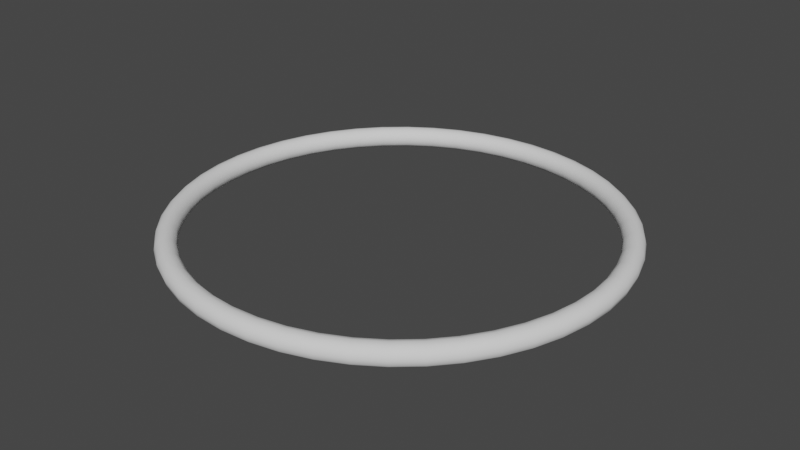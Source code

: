 # Source: FinishLineTorus.blend  (saved by Blender 2.82.7; exported with 4.5.12 LTS)
import bpy
from mathutils import Matrix  # noqa: F401  (used for matrix-valued properties, if any)

bpy.ops.wm.read_factory_settings(use_empty=True)
scene = bpy.context.scene
scene.name = 'Scene'

# ---- collections
col_collection = bpy.data.collections.new('Collection'); scene.collection.children.link(col_collection)

# ---- world
world_world = bpy.data.worlds.new('World'); scene.world = world_world
world_world.use_nodes = True; world_world.node_tree.nodes.clear()
_N = world_world.node_tree.nodes; _L = world_world.node_tree.links
n0 = _N.new('ShaderNodeOutputWorld'); n0.name = 'World Output'; n0.location = (300, 300)
n1 = _N.new('ShaderNodeBackground'); n1.name = 'Background'; n1.location = (10, 300)
n1.inputs[0].default_value = (0.05088, 0.05088, 0.05088, 1.0)
_L.new(n1.outputs[0], n0.inputs[0])
n0.is_active_output = True
world_world.color = (0.05088, 0.05088, 0.05088)
world_world.use_sun_shadow = False
world_world.sun_shadow_jitter_overblur = 0.0

# ---- meshes
me_torus = bpy.data.meshes.new('Torus')
me_torus.from_pydata([(21.0, 0.0, 0.0), (20.87, 0.0, 0.5), (20.5, 0.0, 0.866), (20.0, 0.0, 1.0), (19.5, 0.0, 0.866), (19.13, 0.0, 0.5), (19.0, 0.0, 1.225e-16), (19.13, 0.0, -0.5), (19.5, 0.0, -0.866), (20.0, 0.0, -1.0), (20.5, 0.0, -0.866), (20.87, 0.0, -0.5), (20.82, 2.741, 0.0), (20.69, 2.724, 0.5), (20.32, 2.676, 0.866), (19.83, 2.611, 1.0), (19.33, 2.545, 0.866), (18.97, 2.497, 0.5), (18.84, 2.48, 1.225e-16), (18.97, 2.497, -0.5), (19.33, 2.545, -0.866), (19.83, 2.611, -1.0), (20.32, 2.676, -0.866), (20.69, 2.724, -0.5), (20.28, 5.435, 0.0), (20.16, 5.401, 0.5), (19.8, 5.306, 0.866), (19.32, 5.176, 1.0), (18.84, 5.047, 0.866), (18.48, 4.952, 0.5), (18.35, 4.918, 1.225e-16), (18.48, 4.952, -0.5), (18.84, 5.047, -0.866), (19.32, 5.176, -1.0), (19.8, 5.306, -0.866), (20.16, 5.401, -0.5), (19.4, 8.036, 0.0), (19.28, 7.985, 0.5), (18.94, 7.845, 0.866), (18.48, 7.654, 1.0), (18.02, 7.462, 0.866), (17.68, 7.322, 0.5), (17.55, 7.271, 1.225e-16), (17.68, 7.322, -0.5), (18.02, 7.462, -0.866), (18.48, 7.654, -1.0), (18.94, 7.845, -0.866), (19.28, 7.985, -0.5), (18.19, 10.5, 0.0), (18.07, 10.43, 0.5), (17.75, 10.25, 0.866), (17.32, 10.0, 1.0), (16.89, 9.75, 0.866), (16.57, 9.567, 0.5), (16.45, 9.5, 1.225e-16), (16.57, 9.567, -0.5), (16.89, 9.75, -0.866), (17.32, 10.0, -1.0), (17.75, 10.25, -0.866), (18.07, 10.43, -0.5), (16.66, 12.78, 0.0), (16.55, 12.7, 0.5), (16.26, 12.48, 0.866), (15.87, 12.18, 1.0), (15.47, 11.87, 0.866), (15.18, 11.65, 0.5), (15.07, 11.57, 1.225e-16), (15.18, 11.65, -0.5), (15.47, 11.87, -0.866), (15.87, 12.18, -1.0), (16.26, 12.48, -0.866), (16.55, 12.7, -0.5), (14.85, 14.85, 0.0), (14.75, 14.75, 0.5), (14.5, 14.5, 0.866), (14.14, 14.14, 1.0), (13.79, 13.79, 0.866), (13.53, 13.53, 0.5), (13.44, 13.44, 1.225e-16), (13.53, 13.53, -0.5), (13.79, 13.79, -0.866), (14.14, 14.14, -1.0), (14.5, 14.5, -0.866), (14.75, 14.75, -0.5), (12.78, 16.66, 0.0), (12.7, 16.55, 0.5), (12.48, 16.26, 0.866), (12.18, 15.87, 1.0), (11.87, 15.47, 0.866), (11.65, 15.18, 0.5), (11.57, 15.07, 1.225e-16), (11.65, 15.18, -0.5), (11.87, 15.47, -0.866), (12.18, 15.87, -1.0), (12.48, 16.26, -0.866), (12.7, 16.55, -0.5), (10.5, 18.19, 0.0), (10.43, 18.07, 0.5), (10.25, 17.75, 0.866), (10.0, 17.32, 1.0), (9.75, 16.89, 0.866), (9.567, 16.57, 0.5), (9.5, 16.45, 1.225e-16), (9.567, 16.57, -0.5), (9.75, 16.89, -0.866), (10.0, 17.32, -1.0), (10.25, 17.75, -0.866), (10.43, 18.07, -0.5), (8.036, 19.4, 0.0), (7.985, 19.28, 0.5), (7.845, 18.94, 0.866), (7.654, 18.48, 1.0), (7.462, 18.02, 0.866), (7.322, 17.68, 0.5), (7.271, 17.55, 1.225e-16), (7.322, 17.68, -0.5), (7.462, 18.02, -0.866), (7.654, 18.48, -1.0), (7.845, 18.94, -0.866), (7.985, 19.28, -0.5), (5.435, 20.28, 0.0), (5.401, 20.16, 0.5), (5.306, 19.8, 0.866), (5.176, 19.32, 1.0), (5.047, 18.84, 0.866), (4.952, 18.48, 0.5), (4.918, 18.35, 1.225e-16), (4.952, 18.48, -0.5), (5.047, 18.84, -0.866), (5.176, 19.32, -1.0), (5.306, 19.8, -0.866), (5.401, 20.16, -0.5), (2.741, 20.82, 0.0), (2.724, 20.69, 0.5), (2.676, 20.32, 0.866), (2.611, 19.83, 1.0), (2.545, 19.33, 0.866), (2.497, 18.97, 0.5), (2.48, 18.84, 1.225e-16), (2.497, 18.97, -0.5), (2.545, 19.33, -0.866), (2.611, 19.83, -1.0), (2.676, 20.32, -0.866), (2.724, 20.69, -0.5), (1.585e-06, 21.0, 0.0), (1.575e-06, 20.87, 0.5), (1.548e-06, 20.5, 0.866), (1.51e-06, 20.0, 1.0), (1.472e-06, 19.5, 0.866), (1.445e-06, 19.13, 0.5), (1.434e-06, 19.0, 1.225e-16), (1.445e-06, 19.13, -0.5), (1.472e-06, 19.5, -0.866), (1.51e-06, 20.0, -1.0), (1.548e-06, 20.5, -0.866), (1.575e-06, 20.87, -0.5), (-2.741, 20.82, 0.0), (-2.724, 20.69, 0.5), (-2.676, 20.32, 0.866), (-2.611, 19.83, 1.0), (-2.545, 19.33, 0.866), (-2.497, 18.97, 0.5), (-2.48, 18.84, 1.225e-16), (-2.497, 18.97, -0.5), (-2.545, 19.33, -0.866), (-2.611, 19.83, -1.0), (-2.676, 20.32, -0.866), (-2.724, 20.69, -0.5), (-5.435, 20.28, 0.0), (-5.401, 20.16, 0.5), (-5.306, 19.8, 0.866), (-5.176, 19.32, 1.0), (-5.047, 18.84, 0.866), (-4.952, 18.48, 0.5), (-4.918, 18.35, 1.225e-16), (-4.952, 18.48, -0.5), (-5.047, 18.84, -0.866), (-5.176, 19.32, -1.0), (-5.306, 19.8, -0.866), (-5.401, 20.16, -0.5), (-8.036, 19.4, 0.0), (-7.985, 19.28, 0.5), (-7.845, 18.94, 0.866), (-7.654, 18.48, 1.0), (-7.462, 18.02, 0.866), (-7.322, 17.68, 0.5), (-7.271, 17.55, 1.225e-16), (-7.322, 17.68, -0.5), (-7.462, 18.02, -0.866), (-7.654, 18.48, -1.0), (-7.845, 18.94, -0.866), (-7.985, 19.28, -0.5), (-10.5, 18.19, 0.0), (-10.43, 18.07, 0.5), (-10.25, 17.75, 0.866), (-10.0, 17.32, 1.0), (-9.75, 16.89, 0.866), (-9.567, 16.57, 0.5), (-9.5, 16.45, 1.225e-16), (-9.567, 16.57, -0.5), (-9.75, 16.89, -0.866), (-10.0, 17.32, -1.0), (-10.25, 17.75, -0.866), (-10.43, 18.07, -0.5), (-12.78, 16.66, 0.0), (-12.7, 16.55, 0.5), (-12.48, 16.26, 0.866), (-12.18, 15.87, 1.0), (-11.87, 15.47, 0.866), (-11.65, 15.18, 0.5), (-11.57, 15.07, 1.225e-16), (-11.65, 15.18, -0.5), (-11.87, 15.47, -0.866), (-12.18, 15.87, -1.0), (-12.48, 16.26, -0.866), (-12.7, 16.55, -0.5), (-14.85, 14.85, 0.0), (-14.75, 14.75, 0.5), (-14.5, 14.5, 0.866), (-14.14, 14.14, 1.0), (-13.79, 13.79, 0.866), (-13.53, 13.53, 0.5), (-13.44, 13.44, 1.225e-16), (-13.53, 13.53, -0.5), (-13.79, 13.79, -0.866), (-14.14, 14.14, -1.0), (-14.5, 14.5, -0.866), (-14.75, 14.75, -0.5), (-16.66, 12.78, 0.0), (-16.55, 12.7, 0.5), (-16.26, 12.48, 0.866), (-15.87, 12.18, 1.0), (-15.47, 11.87, 0.866), (-15.18, 11.65, 0.5), (-15.07, 11.57, 1.225e-16), (-15.18, 11.65, -0.5), (-15.47, 11.87, -0.866), (-15.87, 12.18, -1.0), (-16.26, 12.48, -0.866), (-16.55, 12.7, -0.5), (-18.19, 10.5, 0.0), (-18.07, 10.43, 0.5), (-17.75, 10.25, 0.866), (-17.32, 10.0, 1.0), (-16.89, 9.75, 0.866), (-16.57, 9.567, 0.5), (-16.45, 9.5, 1.225e-16), (-16.57, 9.567, -0.5), (-16.89, 9.75, -0.866), (-17.32, 10.0, -1.0), (-17.75, 10.25, -0.866), (-18.07, 10.43, -0.5), (-19.4, 8.036, 0.0), (-19.28, 7.985, 0.5), (-18.94, 7.845, 0.866), (-18.48, 7.654, 1.0), (-18.02, 7.462, 0.866), (-17.68, 7.322, 0.5), (-17.55, 7.271, 1.225e-16), (-17.68, 7.322, -0.5), (-18.02, 7.462, -0.866), (-18.48, 7.654, -1.0), (-18.94, 7.845, -0.866), (-19.28, 7.985, -0.5), (-20.28, 5.435, 0.0), (-20.16, 5.401, 0.5), (-19.8, 5.306, 0.866), (-19.32, 5.176, 1.0), (-18.84, 5.047, 0.866), (-18.48, 4.952, 0.5), (-18.35, 4.918, 1.225e-16), (-18.48, 4.952, -0.5), (-18.84, 5.047, -0.866), (-19.32, 5.176, -1.0), (-19.8, 5.306, -0.866), (-20.16, 5.401, -0.5), (-20.82, 2.741, 0.0), (-20.69, 2.724, 0.5), (-20.32, 2.676, 0.866), (-19.83, 2.611, 1.0), (-19.33, 2.545, 0.866), (-18.97, 2.497, 0.5), (-18.84, 2.48, 1.225e-16), (-18.97, 2.497, -0.5), (-19.33, 2.545, -0.866), (-19.83, 2.611, -1.0), (-20.32, 2.676, -0.866), (-20.69, 2.724, -0.5), (-21.0, 1.836e-06, 0.0), (-20.87, 1.824e-06, 0.5), (-20.5, 1.792e-06, 0.866), (-20.0, 1.748e-06, 1.0), (-19.5, 1.705e-06, 0.866), (-19.13, 1.673e-06, 0.5), (-19.0, 1.661e-06, 1.225e-16), (-19.13, 1.673e-06, -0.5), (-19.5, 1.705e-06, -0.866), (-20.0, 1.748e-06, -1.0), (-20.5, 1.792e-06, -0.866), (-20.87, 1.824e-06, -0.5), (-20.82, -2.741, 0.0), (-20.69, -2.724, 0.5), (-20.32, -2.676, 0.866), (-19.83, -2.611, 1.0), (-19.33, -2.545, 0.866), (-18.97, -2.497, 0.5), (-18.84, -2.48, 1.225e-16), (-18.97, -2.497, -0.5), (-19.33, -2.545, -0.866), (-19.83, -2.611, -1.0), (-20.32, -2.676, -0.866), (-20.69, -2.724, -0.5), (-20.28, -5.435, 0.0), (-20.16, -5.401, 0.5), (-19.8, -5.306, 0.866), (-19.32, -5.176, 1.0), (-18.84, -5.047, 0.866), (-18.48, -4.952, 0.5), (-18.35, -4.918, 1.225e-16), (-18.48, -4.952, -0.5), (-18.84, -5.047, -0.866), (-19.32, -5.176, -1.0), (-19.8, -5.306, -0.866), (-20.16, -5.401, -0.5), (-19.4, -8.036, 0.0), (-19.28, -7.985, 0.5), (-18.94, -7.845, 0.866), (-18.48, -7.654, 1.0), (-18.02, -7.462, 0.866), (-17.68, -7.322, 0.5), (-17.55, -7.271, 1.225e-16), (-17.68, -7.322, -0.5), (-18.02, -7.462, -0.866), (-18.48, -7.654, -1.0), (-18.94, -7.845, -0.866), (-19.28, -7.985, -0.5), (-18.19, -10.5, 0.0), (-18.07, -10.43, 0.5), (-17.75, -10.25, 0.866), (-17.32, -10.0, 1.0), (-16.89, -9.75, 0.866), (-16.57, -9.567, 0.5), (-16.45, -9.5, 1.225e-16), (-16.57, -9.567, -0.5), (-16.89, -9.75, -0.866), (-17.32, -10.0, -1.0), (-17.75, -10.25, -0.866), (-18.07, -10.43, -0.5), (-16.66, -12.78, 0.0), (-16.55, -12.7, 0.5), (-16.26, -12.48, 0.866), (-15.87, -12.18, 1.0), (-15.47, -11.87, 0.866), (-15.18, -11.65, 0.5), (-15.07, -11.57, 1.225e-16), (-15.18, -11.65, -0.5), (-15.47, -11.87, -0.866), (-15.87, -12.18, -1.0), (-16.26, -12.48, -0.866), (-16.55, -12.7, -0.5), (-14.85, -14.85, 0.0), (-14.75, -14.75, 0.5), (-14.5, -14.5, 0.866), (-14.14, -14.14, 1.0), (-13.79, -13.79, 0.866), (-13.53, -13.53, 0.5), (-13.44, -13.44, 1.225e-16), (-13.53, -13.53, -0.5), (-13.79, -13.79, -0.866), (-14.14, -14.14, -1.0), (-14.5, -14.5, -0.866), (-14.75, -14.75, -0.5), (-12.78, -16.66, 0.0), (-12.7, -16.55, 0.5), (-12.48, -16.26, 0.866), (-12.18, -15.87, 1.0), (-11.87, -15.47, 0.866), (-11.65, -15.18, 0.5), (-11.57, -15.07, 1.225e-16), (-11.65, -15.18, -0.5), (-11.87, -15.47, -0.866), (-12.18, -15.87, -1.0), (-12.48, -16.26, -0.866), (-12.7, -16.55, -0.5), (-10.5, -18.19, 0.0), (-10.43, -18.07, 0.5), (-10.25, -17.75, 0.866), (-10.0, -17.32, 1.0), (-9.75, -16.89, 0.866), (-9.567, -16.57, 0.5), (-9.5, -16.45, 1.225e-16), (-9.567, -16.57, -0.5), (-9.75, -16.89, -0.866), (-10.0, -17.32, -1.0), (-10.25, -17.75, -0.866), (-10.43, -18.07, -0.5), (-8.036, -19.4, 0.0), (-7.985, -19.28, 0.5), (-7.845, -18.94, 0.866), (-7.654, -18.48, 1.0), (-7.462, -18.02, 0.866), (-7.322, -17.68, 0.5), (-7.271, -17.55, 1.225e-16), (-7.322, -17.68, -0.5), (-7.462, -18.02, -0.866), (-7.654, -18.48, -1.0), (-7.845, -18.94, -0.866), (-7.985, -19.28, -0.5), (-5.435, -20.28, 0.0), (-5.401, -20.16, 0.5), (-5.306, -19.8, 0.866), (-5.176, -19.32, 1.0), (-5.047, -18.84, 0.866), (-4.952, -18.48, 0.5), (-4.918, -18.35, 1.225e-16), (-4.952, -18.48, -0.5), (-5.047, -18.84, -0.866), (-5.176, -19.32, -1.0), (-5.306, -19.8, -0.866), (-5.401, -20.16, -0.5), (-2.741, -20.82, 0.0), (-2.724, -20.69, 0.5), (-2.676, -20.32, 0.866), (-2.611, -19.83, 1.0), (-2.545, -19.33, 0.866), (-2.497, -18.97, 0.5), (-2.48, -18.84, 1.225e-16), (-2.497, -18.97, -0.5), (-2.545, -19.33, -0.866), (-2.611, -19.83, -1.0), (-2.676, -20.32, -0.866), (-2.724, -20.69, -0.5), (1.585e-06, -21.0, 0.0), (1.575e-06, -20.87, 0.5), (1.548e-06, -20.5, 0.866), (1.51e-06, -20.0, 1.0), (1.472e-06, -19.5, 0.866), (1.445e-06, -19.13, 0.5), (1.434e-06, -19.0, 1.225e-16), (1.445e-06, -19.13, -0.5), (1.472e-06, -19.5, -0.866), (1.51e-06, -20.0, -1.0), (1.548e-06, -20.5, -0.866), (1.575e-06, -20.87, -0.5), (2.741, -20.82, 0.0), (2.724, -20.69, 0.5), (2.676, -20.32, 0.866), (2.611, -19.83, 1.0), (2.545, -19.33, 0.866), (2.497, -18.97, 0.5), (2.48, -18.84, 1.225e-16), (2.497, -18.97, -0.5), (2.545, -19.33, -0.866), (2.611, -19.83, -1.0), (2.676, -20.32, -0.866), (2.724, -20.69, -0.5), (5.435, -20.28, 0.0), (5.401, -20.16, 0.5), (5.306, -19.8, 0.866), (5.176, -19.32, 1.0), (5.047, -18.84, 0.866), (4.952, -18.48, 0.5), (4.918, -18.35, 1.225e-16), (4.952, -18.48, -0.5), (5.047, -18.84, -0.866), (5.176, -19.32, -1.0), (5.306, -19.8, -0.866), (5.401, -20.16, -0.5), (8.036, -19.4, 0.0), (7.985, -19.28, 0.5), (7.845, -18.94, 0.866), (7.654, -18.48, 1.0), (7.462, -18.02, 0.866), (7.322, -17.68, 0.5), (7.271, -17.55, 1.225e-16), (7.322, -17.68, -0.5), (7.462, -18.02, -0.866), (7.654, -18.48, -1.0), (7.845, -18.94, -0.866), (7.985, -19.28, -0.5), (10.5, -18.19, 0.0), (10.43, -18.07, 0.5), (10.25, -17.75, 0.866), (10.0, -17.32, 1.0), (9.75, -16.89, 0.866), (9.567, -16.57, 0.5), (9.5, -16.45, 1.225e-16), (9.567, -16.57, -0.5), (9.75, -16.89, -0.866), (10.0, -17.32, -1.0), (10.25, -17.75, -0.866), (10.43, -18.07, -0.5), (12.78, -16.66, 0.0), (12.7, -16.55, 0.5), (12.48, -16.26, 0.866), (12.18, -15.87, 1.0), (11.87, -15.47, 0.866), (11.65, -15.18, 0.5), (11.57, -15.07, 1.225e-16), (11.65, -15.18, -0.5), (11.87, -15.47, -0.866), (12.18, -15.87, -1.0), (12.48, -16.26, -0.866), (12.7, -16.55, -0.5), (14.85, -14.85, 0.0), (14.75, -14.75, 0.5), (14.5, -14.5, 0.866), (14.14, -14.14, 1.0), (13.79, -13.79, 0.866), (13.53, -13.53, 0.5), (13.44, -13.44, 1.225e-16), (13.53, -13.53, -0.5), (13.79, -13.79, -0.866), (14.14, -14.14, -1.0), (14.5, -14.5, -0.866), (14.75, -14.75, -0.5), (16.66, -12.78, 0.0), (16.55, -12.7, 0.5), (16.26, -12.48, 0.866), (15.87, -12.18, 1.0), (15.47, -11.87, 0.866), (15.18, -11.65, 0.5), (15.07, -11.57, 1.225e-16), (15.18, -11.65, -0.5), (15.47, -11.87, -0.866), (15.87, -12.18, -1.0), (16.26, -12.48, -0.866), (16.55, -12.7, -0.5), (18.19, -10.5, 0.0), (18.07, -10.43, 0.5), (17.75, -10.25, 0.866), (17.32, -10.0, 1.0), (16.89, -9.75, 0.866), (16.57, -9.567, 0.5), (16.45, -9.5, 1.225e-16), (16.57, -9.567, -0.5), (16.89, -9.75, -0.866), (17.32, -10.0, -1.0), (17.75, -10.25, -0.866), (18.07, -10.43, -0.5), (19.4, -8.036, 0.0), (19.28, -7.985, 0.5), (18.94, -7.845, 0.866), (18.48, -7.654, 1.0), (18.02, -7.462, 0.866), (17.68, -7.322, 0.5), (17.55, -7.271, 1.225e-16), (17.68, -7.322, -0.5), (18.02, -7.462, -0.866), (18.48, -7.654, -1.0), (18.94, -7.845, -0.866), (19.28, -7.985, -0.5), (20.28, -5.435, 0.0), (20.16, -5.401, 0.5), (19.8, -5.306, 0.866), (19.32, -5.176, 1.0), (18.84, -5.047, 0.866), (18.48, -4.952, 0.5), (18.35, -4.918, 1.225e-16), (18.48, -4.952, -0.5), (18.84, -5.047, -0.866), (19.32, -5.176, -1.0), (19.8, -5.306, -0.866), (20.16, -5.401, -0.5), (20.82, -2.741, 0.0), (20.69, -2.724, 0.5), (20.32, -2.676, 0.866), (19.83, -2.611, 1.0), (19.33, -2.545, 0.866), (18.97, -2.497, 0.5), (18.84, -2.48, 1.225e-16), (18.97, -2.497, -0.5), (19.33, -2.545, -0.866), (19.83, -2.611, -1.0), (20.32, -2.676, -0.866), (20.69, -2.724, -0.5)], [], [(0, 12, 13, 1), (1, 13, 14, 2), (2, 14, 15, 3), (3, 15, 16, 4), (4, 16, 17, 5), (5, 17, 18, 6), (6, 18, 19, 7), (7, 19, 20, 8), (8, 20, 21, 9), (9, 21, 22, 10), (10, 22, 23, 11), (11, 23, 12, 0), (12, 24, 25, 13), (13, 25, 26, 14), (14, 26, 27, 15), (15, 27, 28, 16), (16, 28, 29, 17), (17, 29, 30, 18), (18, 30, 31, 19), (19, 31, 32, 20), (20, 32, 33, 21), (21, 33, 34, 22), (22, 34, 35, 23), (23, 35, 24, 12), (24, 36, 37, 25), (25, 37, 38, 26), (26, 38, 39, 27), (27, 39, 40, 28), (28, 40, 41, 29), (29, 41, 42, 30), (30, 42, 43, 31), (31, 43, 44, 32), (32, 44, 45, 33), (33, 45, 46, 34), (34, 46, 47, 35), (35, 47, 36, 24), (36, 48, 49, 37), (37, 49, 50, 38), (38, 50, 51, 39), (39, 51, 52, 40), (40, 52, 53, 41), (41, 53, 54, 42), (42, 54, 55, 43), (43, 55, 56, 44), (44, 56, 57, 45), (45, 57, 58, 46), (46, 58, 59, 47), (47, 59, 48, 36), (48, 60, 61, 49), (49, 61, 62, 50), (50, 62, 63, 51), (51, 63, 64, 52), (52, 64, 65, 53), (53, 65, 66, 54), (54, 66, 67, 55), (55, 67, 68, 56), (56, 68, 69, 57), (57, 69, 70, 58), (58, 70, 71, 59), (59, 71, 60, 48), (60, 72, 73, 61), (61, 73, 74, 62), (62, 74, 75, 63), (63, 75, 76, 64), (64, 76, 77, 65), (65, 77, 78, 66), (66, 78, 79, 67), (67, 79, 80, 68), (68, 80, 81, 69), (69, 81, 82, 70), (70, 82, 83, 71), (71, 83, 72, 60), (72, 84, 85, 73), (73, 85, 86, 74), (74, 86, 87, 75), (75, 87, 88, 76), (76, 88, 89, 77), (77, 89, 90, 78), (78, 90, 91, 79), (79, 91, 92, 80), (80, 92, 93, 81), (81, 93, 94, 82), (82, 94, 95, 83), (83, 95, 84, 72), (84, 96, 97, 85), (85, 97, 98, 86), (86, 98, 99, 87), (87, 99, 100, 88), (88, 100, 101, 89), (89, 101, 102, 90), (90, 102, 103, 91), (91, 103, 104, 92), (92, 104, 105, 93), (93, 105, 106, 94), (94, 106, 107, 95), (95, 107, 96, 84), (96, 108, 109, 97), (97, 109, 110, 98), (98, 110, 111, 99), (99, 111, 112, 100), (100, 112, 113, 101), (101, 113, 114, 102), (102, 114, 115, 103), (103, 115, 116, 104), (104, 116, 117, 105), (105, 117, 118, 106), (106, 118, 119, 107), (107, 119, 108, 96), (108, 120, 121, 109), (109, 121, 122, 110), (110, 122, 123, 111), (111, 123, 124, 112), (112, 124, 125, 113), (113, 125, 126, 114), (114, 126, 127, 115), (115, 127, 128, 116), (116, 128, 129, 117), (117, 129, 130, 118), (118, 130, 131, 119), (119, 131, 120, 108), (120, 132, 133, 121), (121, 133, 134, 122), (122, 134, 135, 123), (123, 135, 136, 124), (124, 136, 137, 125), (125, 137, 138, 126), (126, 138, 139, 127), (127, 139, 140, 128), (128, 140, 141, 129), (129, 141, 142, 130), (130, 142, 143, 131), (131, 143, 132, 120), (132, 144, 145, 133), (133, 145, 146, 134), (134, 146, 147, 135), (135, 147, 148, 136), (136, 148, 149, 137), (137, 149, 150, 138), (138, 150, 151, 139), (139, 151, 152, 140), (140, 152, 153, 141), (141, 153, 154, 142), (142, 154, 155, 143), (143, 155, 144, 132), (144, 156, 157, 145), (145, 157, 158, 146), (146, 158, 159, 147), (147, 159, 160, 148), (148, 160, 161, 149), (149, 161, 162, 150), (150, 162, 163, 151), (151, 163, 164, 152), (152, 164, 165, 153), (153, 165, 166, 154), (154, 166, 167, 155), (155, 167, 156, 144), (156, 168, 169, 157), (157, 169, 170, 158), (158, 170, 171, 159), (159, 171, 172, 160), (160, 172, 173, 161), (161, 173, 174, 162), (162, 174, 175, 163), (163, 175, 176, 164), (164, 176, 177, 165), (165, 177, 178, 166), (166, 178, 179, 167), (167, 179, 168, 156), (168, 180, 181, 169), (169, 181, 182, 170), (170, 182, 183, 171), (171, 183, 184, 172), (172, 184, 185, 173), (173, 185, 186, 174), (174, 186, 187, 175), (175, 187, 188, 176), (176, 188, 189, 177), (177, 189, 190, 178), (178, 190, 191, 179), (179, 191, 180, 168), (180, 192, 193, 181), (181, 193, 194, 182), (182, 194, 195, 183), (183, 195, 196, 184), (184, 196, 197, 185), (185, 197, 198, 186), (186, 198, 199, 187), (187, 199, 200, 188), (188, 200, 201, 189), (189, 201, 202, 190), (190, 202, 203, 191), (191, 203, 192, 180), (192, 204, 205, 193), (193, 205, 206, 194), (194, 206, 207, 195), (195, 207, 208, 196), (196, 208, 209, 197), (197, 209, 210, 198), (198, 210, 211, 199), (199, 211, 212, 200), (200, 212, 213, 201), (201, 213, 214, 202), (202, 214, 215, 203), (203, 215, 204, 192), (204, 216, 217, 205), (205, 217, 218, 206), (206, 218, 219, 207), (207, 219, 220, 208), (208, 220, 221, 209), (209, 221, 222, 210), (210, 222, 223, 211), (211, 223, 224, 212), (212, 224, 225, 213), (213, 225, 226, 214), (214, 226, 227, 215), (215, 227, 216, 204), (216, 228, 229, 217), (217, 229, 230, 218), (218, 230, 231, 219), (219, 231, 232, 220), (220, 232, 233, 221), (221, 233, 234, 222), (222, 234, 235, 223), (223, 235, 236, 224), (224, 236, 237, 225), (225, 237, 238, 226), (226, 238, 239, 227), (227, 239, 228, 216), (228, 240, 241, 229), (229, 241, 242, 230), (230, 242, 243, 231), (231, 243, 244, 232), (232, 244, 245, 233), (233, 245, 246, 234), (234, 246, 247, 235), (235, 247, 248, 236), (236, 248, 249, 237), (237, 249, 250, 238), (238, 250, 251, 239), (239, 251, 240, 228), (240, 252, 253, 241), (241, 253, 254, 242), (242, 254, 255, 243), (243, 255, 256, 244), (244, 256, 257, 245), (245, 257, 258, 246), (246, 258, 259, 247), (247, 259, 260, 248), (248, 260, 261, 249), (249, 261, 262, 250), (250, 262, 263, 251), (251, 263, 252, 240), (252, 264, 265, 253), (253, 265, 266, 254), (254, 266, 267, 255), (255, 267, 268, 256), (256, 268, 269, 257), (257, 269, 270, 258), (258, 270, 271, 259), (259, 271, 272, 260), (260, 272, 273, 261), (261, 273, 274, 262), (262, 274, 275, 263), (263, 275, 264, 252), (264, 276, 277, 265), (265, 277, 278, 266), (266, 278, 279, 267), (267, 279, 280, 268), (268, 280, 281, 269), (269, 281, 282, 270), (270, 282, 283, 271), (271, 283, 284, 272), (272, 284, 285, 273), (273, 285, 286, 274), (274, 286, 287, 275), (275, 287, 276, 264), (276, 288, 289, 277), (277, 289, 290, 278), (278, 290, 291, 279), (279, 291, 292, 280), (280, 292, 293, 281), (281, 293, 294, 282), (282, 294, 295, 283), (283, 295, 296, 284), (284, 296, 297, 285), (285, 297, 298, 286), (286, 298, 299, 287), (287, 299, 288, 276), (288, 300, 301, 289), (289, 301, 302, 290), (290, 302, 303, 291), (291, 303, 304, 292), (292, 304, 305, 293), (293, 305, 306, 294), (294, 306, 307, 295), (295, 307, 308, 296), (296, 308, 309, 297), (297, 309, 310, 298), (298, 310, 311, 299), (299, 311, 300, 288), (300, 312, 313, 301), (301, 313, 314, 302), (302, 314, 315, 303), (303, 315, 316, 304), (304, 316, 317, 305), (305, 317, 318, 306), (306, 318, 319, 307), (307, 319, 320, 308), (308, 320, 321, 309), (309, 321, 322, 310), (310, 322, 323, 311), (311, 323, 312, 300), (312, 324, 325, 313), (313, 325, 326, 314), (314, 326, 327, 315), (315, 327, 328, 316), (316, 328, 329, 317), (317, 329, 330, 318), (318, 330, 331, 319), (319, 331, 332, 320), (320, 332, 333, 321), (321, 333, 334, 322), (322, 334, 335, 323), (323, 335, 324, 312), (324, 336, 337, 325), (325, 337, 338, 326), (326, 338, 339, 327), (327, 339, 340, 328), (328, 340, 341, 329), (329, 341, 342, 330), (330, 342, 343, 331), (331, 343, 344, 332), (332, 344, 345, 333), (333, 345, 346, 334), (334, 346, 347, 335), (335, 347, 336, 324), (336, 348, 349, 337), (337, 349, 350, 338), (338, 350, 351, 339), (339, 351, 352, 340), (340, 352, 353, 341), (341, 353, 354, 342), (342, 354, 355, 343), (343, 355, 356, 344), (344, 356, 357, 345), (345, 357, 358, 346), (346, 358, 359, 347), (347, 359, 348, 336), (348, 360, 361, 349), (349, 361, 362, 350), (350, 362, 363, 351), (351, 363, 364, 352), (352, 364, 365, 353), (353, 365, 366, 354), (354, 366, 367, 355), (355, 367, 368, 356), (356, 368, 369, 357), (357, 369, 370, 358), (358, 370, 371, 359), (359, 371, 360, 348), (360, 372, 373, 361), (361, 373, 374, 362), (362, 374, 375, 363), (363, 375, 376, 364), (364, 376, 377, 365), (365, 377, 378, 366), (366, 378, 379, 367), (367, 379, 380, 368), (368, 380, 381, 369), (369, 381, 382, 370), (370, 382, 383, 371), (371, 383, 372, 360), (372, 384, 385, 373), (373, 385, 386, 374), (374, 386, 387, 375), (375, 387, 388, 376), (376, 388, 389, 377), (377, 389, 390, 378), (378, 390, 391, 379), (379, 391, 392, 380), (380, 392, 393, 381), (381, 393, 394, 382), (382, 394, 395, 383), (383, 395, 384, 372), (384, 396, 397, 385), (385, 397, 398, 386), (386, 398, 399, 387), (387, 399, 400, 388), (388, 400, 401, 389), (389, 401, 402, 390), (390, 402, 403, 391), (391, 403, 404, 392), (392, 404, 405, 393), (393, 405, 406, 394), (394, 406, 407, 395), (395, 407, 396, 384), (396, 408, 409, 397), (397, 409, 410, 398), (398, 410, 411, 399), (399, 411, 412, 400), (400, 412, 413, 401), (401, 413, 414, 402), (402, 414, 415, 403), (403, 415, 416, 404), (404, 416, 417, 405), (405, 417, 418, 406), (406, 418, 419, 407), (407, 419, 408, 396), (408, 420, 421, 409), (409, 421, 422, 410), (410, 422, 423, 411), (411, 423, 424, 412), (412, 424, 425, 413), (413, 425, 426, 414), (414, 426, 427, 415), (415, 427, 428, 416), (416, 428, 429, 417), (417, 429, 430, 418), (418, 430, 431, 419), (419, 431, 420, 408), (420, 432, 433, 421), (421, 433, 434, 422), (422, 434, 435, 423), (423, 435, 436, 424), (424, 436, 437, 425), (425, 437, 438, 426), (426, 438, 439, 427), (427, 439, 440, 428), (428, 440, 441, 429), (429, 441, 442, 430), (430, 442, 443, 431), (431, 443, 432, 420), (432, 444, 445, 433), (433, 445, 446, 434), (434, 446, 447, 435), (435, 447, 448, 436), (436, 448, 449, 437), (437, 449, 450, 438), (438, 450, 451, 439), (439, 451, 452, 440), (440, 452, 453, 441), (441, 453, 454, 442), (442, 454, 455, 443), (443, 455, 444, 432), (444, 456, 457, 445), (445, 457, 458, 446), (446, 458, 459, 447), (447, 459, 460, 448), (448, 460, 461, 449), (449, 461, 462, 450), (450, 462, 463, 451), (451, 463, 464, 452), (452, 464, 465, 453), (453, 465, 466, 454), (454, 466, 467, 455), (455, 467, 456, 444), (456, 468, 469, 457), (457, 469, 470, 458), (458, 470, 471, 459), (459, 471, 472, 460), (460, 472, 473, 461), (461, 473, 474, 462), (462, 474, 475, 463), (463, 475, 476, 464), (464, 476, 477, 465), (465, 477, 478, 466), (466, 478, 479, 467), (467, 479, 468, 456), (468, 480, 481, 469), (469, 481, 482, 470), (470, 482, 483, 471), (471, 483, 484, 472), (472, 484, 485, 473), (473, 485, 486, 474), (474, 486, 487, 475), (475, 487, 488, 476), (476, 488, 489, 477), (477, 489, 490, 478), (478, 490, 491, 479), (479, 491, 480, 468), (480, 492, 493, 481), (481, 493, 494, 482), (482, 494, 495, 483), (483, 495, 496, 484), (484, 496, 497, 485), (485, 497, 498, 486), (486, 498, 499, 487), (487, 499, 500, 488), (488, 500, 501, 489), (489, 501, 502, 490), (490, 502, 503, 491), (491, 503, 492, 480), (492, 504, 505, 493), (493, 505, 506, 494), (494, 506, 507, 495), (495, 507, 508, 496), (496, 508, 509, 497), (497, 509, 510, 498), (498, 510, 511, 499), (499, 511, 512, 500), (500, 512, 513, 501), (501, 513, 514, 502), (502, 514, 515, 503), (503, 515, 504, 492), (504, 516, 517, 505), (505, 517, 518, 506), (506, 518, 519, 507), (507, 519, 520, 508), (508, 520, 521, 509), (509, 521, 522, 510), (510, 522, 523, 511), (511, 523, 524, 512), (512, 524, 525, 513), (513, 525, 526, 514), (514, 526, 527, 515), (515, 527, 516, 504), (516, 528, 529, 517), (517, 529, 530, 518), (518, 530, 531, 519), (519, 531, 532, 520), (520, 532, 533, 521), (521, 533, 534, 522), (522, 534, 535, 523), (523, 535, 536, 524), (524, 536, 537, 525), (525, 537, 538, 526), (526, 538, 539, 527), (527, 539, 528, 516), (528, 540, 541, 529), (529, 541, 542, 530), (530, 542, 543, 531), (531, 543, 544, 532), (532, 544, 545, 533), (533, 545, 546, 534), (534, 546, 547, 535), (535, 547, 548, 536), (536, 548, 549, 537), (537, 549, 550, 538), (538, 550, 551, 539), (539, 551, 540, 528), (540, 552, 553, 541), (541, 553, 554, 542), (542, 554, 555, 543), (543, 555, 556, 544), (544, 556, 557, 545), (545, 557, 558, 546), (546, 558, 559, 547), (547, 559, 560, 548), (548, 560, 561, 549), (549, 561, 562, 550), (550, 562, 563, 551), (551, 563, 552, 540), (552, 564, 565, 553), (553, 565, 566, 554), (554, 566, 567, 555), (555, 567, 568, 556), (556, 568, 569, 557), (557, 569, 570, 558), (558, 570, 571, 559), (559, 571, 572, 560), (560, 572, 573, 561), (561, 573, 574, 562), (562, 574, 575, 563), (563, 575, 564, 552), (564, 0, 1, 565), (565, 1, 2, 566), (566, 2, 3, 567), (567, 3, 4, 568), (568, 4, 5, 569), (569, 5, 6, 570), (570, 6, 7, 571), (571, 7, 8, 572), (572, 8, 9, 573), (573, 9, 10, 574), (574, 10, 11, 575), (575, 11, 0, 564)])
me_torus.polygons.foreach_set('use_smooth', [True] * 576)
_uv = me_torus.uv_layers.new(name='UVMap')
_uv.uv.foreach_set('vector', [0.2482, 0.5, 0.2483, 0.5414, 0.2093, 0.5414, 0.2092, 0.5, 0.2092, 0.5, 0.2093, 0.5414, 0.17, 0.5414, 0.1698, 0.5, 0.1698, 0.5, 0.17, 0.5414, 0.1299, 0.5414, 0.1298, 0.5, 0.1298, 0.5, 0.1299, 0.5414, 0.08911, 0.5414, 0.08899, 0.5, 0.08899, 0.5, 0.08911, 0.5414, 0.04749, 0.5414, 0.04737, 0.5, 0.04737, 0.5, 0.04749, 0.5414, 0.0001524, 0.5414, 0.0001524, 0.5, 0.5023, 0.5, 0.5023, 0.5414, 0.4491, 0.5414, 0.449, 0.5, 0.449, 0.5, 0.4491, 0.5414, 0.4075, 0.5414, 0.4074, 0.5, 0.4074, 0.5, 0.4075, 0.5414, 0.3667, 0.5414, 0.3666, 0.5, 0.3666, 0.5, 0.3667, 0.5414, 0.3267, 0.5414, 0.3265, 0.5, 0.3265, 0.5, 0.3267, 0.5414, 0.2873, 0.5414, 0.2872, 0.5, 0.2872, 0.5, 0.2873, 0.5414, 0.2483, 0.5414, 0.2482, 0.5, 0.2483, 0.5414, 0.2484, 0.5828, 0.2094, 0.5828, 0.2093, 0.5414, 0.2093, 0.5414, 0.2094, 0.5828, 0.1701, 0.5828, 0.17, 0.5414, 0.17, 0.5414, 0.1701, 0.5828, 0.1301, 0.5828, 0.1299, 0.5414, 0.1299, 0.5414, 0.1301, 0.5828, 0.08922, 0.5828, 0.08911, 0.5414, 0.08911, 0.5414, 0.08922, 0.5828, 0.0476, 0.5828, 0.04749, 0.5414, 0.04749, 0.5414, 0.0476, 0.5828, 0.0001524, 0.5828, 0.0001524, 0.5414, 0.5023, 0.5414, 0.5023, 0.5828, 0.4492, 0.5828, 0.4491, 0.5414, 0.4491, 0.5414, 0.4492, 0.5828, 0.4076, 0.5827, 0.4075, 0.5414, 0.4075, 0.5414, 0.4076, 0.5827, 0.3668, 0.5827, 0.3667, 0.5414, 0.3667, 0.5414, 0.3668, 0.5827, 0.3268, 0.5827, 0.3267, 0.5414, 0.3267, 0.5414, 0.3268, 0.5827, 0.2874, 0.5827, 0.2873, 0.5414, 0.2873, 0.5414, 0.2874, 0.5827, 0.2484, 0.5828, 0.2483, 0.5414, 0.2484, 0.5828, 0.2485, 0.6241, 0.2095, 0.6242, 0.2094, 0.5828, 0.2094, 0.5828, 0.2095, 0.6242, 0.1702, 0.6242, 0.1701, 0.5828, 0.1701, 0.5828, 0.1702, 0.6242, 0.1302, 0.6242, 0.1301, 0.5828, 0.1301, 0.5828, 0.1302, 0.6242, 0.08934, 0.6241, 0.08922, 0.5828, 0.08922, 0.5828, 0.08934, 0.6241, 0.04772, 0.6241, 0.0476, 0.5828, 0.0476, 0.5828, 0.04772, 0.6241, 0.0001524, 0.6241, 0.0001524, 0.5828, 0.5023, 0.5828, 0.5023, 0.6241, 0.4494, 0.6241, 0.4492, 0.5828, 0.4492, 0.5828, 0.4494, 0.6241, 0.4077, 0.6241, 0.4076, 0.5827, 0.4076, 0.5827, 0.4077, 0.6241, 0.3669, 0.6241, 0.3668, 0.5827, 0.3668, 0.5827, 0.3669, 0.6241, 0.3269, 0.6241, 0.3268, 0.5827, 0.3268, 0.5827, 0.3269, 0.6241, 0.2875, 0.6241, 0.2874, 0.5827, 0.2874, 0.5827, 0.2875, 0.6241, 0.2485, 0.6241, 0.2484, 0.5828, 0.2485, 0.6241, 0.2487, 0.6655, 0.2097, 0.6655, 0.2095, 0.6242, 0.2095, 0.6242, 0.2097, 0.6655, 0.1703, 0.6655, 0.1702, 0.6242, 0.1702, 0.6242, 0.1703, 0.6655, 0.1303, 0.6655, 0.1302, 0.6242, 0.1302, 0.6242, 0.1303, 0.6655, 0.08945, 0.6655, 0.08934, 0.6241, 0.08934, 0.6241, 0.08945, 0.6655, 0.04783, 0.6655, 0.04772, 0.6241, 0.04772, 0.6241, 0.04783, 0.6655, 0.0001524, 0.6655, 0.0001524, 0.6241, 0.5023, 0.6241, 0.5023, 0.6655, 0.4495, 0.6655, 0.4494, 0.6241, 0.4494, 0.6241, 0.4495, 0.6655, 0.4079, 0.6655, 0.4077, 0.6241, 0.4077, 0.6241, 0.4079, 0.6655, 0.367, 0.6655, 0.3669, 0.6241, 0.3669, 0.6241, 0.367, 0.6655, 0.327, 0.6655, 0.3269, 0.6241, 0.3269, 0.6241, 0.327, 0.6655, 0.2877, 0.6655, 0.2875, 0.6241, 0.2875, 0.6241, 0.2877, 0.6655, 0.2487, 0.6655, 0.2485, 0.6241, 0.2487, 0.6655, 0.2488, 0.7069, 0.2098, 0.7069, 0.2097, 0.6655, 0.2097, 0.6655, 0.2098, 0.7069, 0.1704, 0.7069, 0.1703, 0.6655, 0.1703, 0.6655, 0.1704, 0.7069, 0.1304, 0.7069, 0.1303, 0.6655, 0.1303, 0.6655, 0.1304, 0.7069, 0.08957, 0.7069, 0.08945, 0.6655, 0.08945, 0.6655, 0.08957, 0.7069, 0.04795, 0.7069, 0.04783, 0.6655, 0.04783, 0.6655, 0.04795, 0.7069, 0.0001524, 0.7069, 0.0001524, 0.6655, 0.5023, 0.6655, 0.5023, 0.7069, 0.4496, 0.7069, 0.4495, 0.6655, 0.4495, 0.6655, 0.4496, 0.7069, 0.408, 0.7069, 0.4079, 0.6655, 0.4079, 0.6655, 0.408, 0.7069, 0.3671, 0.7069, 0.367, 0.6655, 0.367, 0.6655, 0.3671, 0.7069, 0.3271, 0.7069, 0.327, 0.6655, 0.327, 0.6655, 0.3271, 0.7069, 0.2878, 0.7069, 0.2877, 0.6655, 0.2877, 0.6655, 0.2878, 0.7069, 0.2488, 0.7069, 0.2487, 0.6655, 0.2488, 0.7069, 0.2489, 0.7483, 0.2099, 0.7483, 0.2098, 0.7069, 0.2098, 0.7069, 0.2099, 0.7483, 0.1705, 0.7483, 0.1704, 0.7069, 0.1704, 0.7069, 0.1705, 0.7483, 0.1305, 0.7483, 0.1304, 0.7069, 0.1304, 0.7069, 0.1305, 0.7483, 0.08968, 0.7483, 0.08957, 0.7069, 0.08957, 0.7069, 0.08968, 0.7483, 0.04806, 0.7483, 0.04795, 0.7069, 0.04795, 0.7069, 0.04806, 0.7483, 0.0001524, 0.7483, 0.0001524, 0.7069, 0.5023, 0.7069, 0.5023, 0.7483, 0.4497, 0.7483, 0.4496, 0.7069, 0.4496, 0.7069, 0.4497, 0.7483, 0.4081, 0.7483, 0.408, 0.7069, 0.408, 0.7069, 0.4081, 0.7483, 0.3673, 0.7483, 0.3671, 0.7069, 0.3671, 0.7069, 0.3673, 0.7483, 0.3272, 0.7483, 0.3271, 0.7069, 0.3271, 0.7069, 0.3272, 0.7483, 0.2879, 0.7483, 0.2878, 0.7069, 0.2878, 0.7069, 0.2879, 0.7483, 0.2489, 0.7483, 0.2488, 0.7069, 0.2489, 0.7483, 0.249, 0.7897, 0.21, 0.7897, 0.2099, 0.7483, 0.2099, 0.7483, 0.21, 0.7897, 0.1706, 0.7897, 0.1705, 0.7483, 0.1705, 0.7483, 0.1706, 0.7897, 0.1306, 0.7897, 0.1305, 0.7483, 0.1305, 0.7483, 0.1306, 0.7897, 0.08978, 0.7897, 0.08968, 0.7483, 0.08968, 0.7483, 0.08978, 0.7897, 0.04816, 0.7897, 0.04806, 0.7483, 0.04806, 0.7483, 0.04816, 0.7897, 0.0001524, 0.7896, 0.0001524, 0.7483, 0.5023, 0.7483, 0.5023, 0.7897, 0.4498, 0.7897, 0.4497, 0.7483, 0.4497, 0.7483, 0.4498, 0.7897, 0.4082, 0.7896, 0.4081, 0.7483, 0.4081, 0.7483, 0.4082, 0.7896, 0.3674, 0.7896, 0.3673, 0.7483, 0.3673, 0.7483, 0.3674, 0.7896, 0.3274, 0.7896, 0.3272, 0.7483, 0.3272, 0.7483, 0.3274, 0.7896, 0.288, 0.7896, 0.2879, 0.7483, 0.2879, 0.7483, 0.288, 0.7896, 0.249, 0.7897, 0.2489, 0.7483, 0.249, 0.7897, 0.2491, 0.8311, 0.2101, 0.8311, 0.21, 0.7897, 0.21, 0.7897, 0.2101, 0.8311, 0.1707, 0.8311, 0.1706, 0.7897, 0.1706, 0.7897, 0.1707, 0.8311, 0.1307, 0.8311, 0.1306, 0.7897, 0.1306, 0.7897, 0.1307, 0.8311, 0.08983, 0.8311, 0.08978, 0.7897, 0.08978, 0.7897, 0.08983, 0.8311, 0.04821, 0.831, 0.04816, 0.7897, 0.04816, 0.7897, 0.04821, 0.831, 0.0001524, 0.831, 0.0001524, 0.7896, 0.5023, 0.7897, 0.5023, 0.831, 0.45, 0.831, 0.4498, 0.7897, 0.4498, 0.7897, 0.45, 0.831, 0.4084, 0.831, 0.4082, 0.7896, 0.4082, 0.7896, 0.4084, 0.831, 0.3675, 0.831, 0.3674, 0.7896, 0.3674, 0.7896, 0.3675, 0.831, 0.3275, 0.831, 0.3274, 0.7896, 0.3274, 0.7896, 0.3275, 0.831, 0.2881, 0.831, 0.288, 0.7896, 0.288, 0.7896, 0.2881, 0.831, 0.2491, 0.8311, 0.249, 0.7897, 0.2491, 0.8311, 0.2491, 0.8725, 0.21, 0.8725, 0.2101, 0.8311, 0.2101, 0.8311, 0.21, 0.8725, 0.1706, 0.8725, 0.1707, 0.8311, 0.1707, 0.8311, 0.1706, 0.8725, 0.1306, 0.8725, 0.1307, 0.8311, 0.1307, 0.8311, 0.1306, 0.8725, 0.08973, 0.8724, 0.08983, 0.8311, 0.08983, 0.8311, 0.08973, 0.8724, 0.04812, 0.8724, 0.04821, 0.831, 0.04821, 0.831, 0.04812, 0.8724, 0.0001524, 0.8724, 0.0001524, 0.831, 0.5023, 0.831, 0.5023, 0.8724, 0.4502, 0.8725, 0.45, 0.831, 0.45, 0.831, 0.4502, 0.8725, 0.4086, 0.8724, 0.4084, 0.831, 0.4084, 0.831, 0.4086, 0.8724, 0.3677, 0.8724, 0.3675, 0.831, 0.3675, 0.831, 0.3677, 0.8724, 0.3276, 0.8724, 0.3275, 0.831, 0.3275, 0.831, 0.3276, 0.8724, 0.2882, 0.8725, 0.2881, 0.831, 0.2881, 0.831, 0.2882, 0.8725, 0.2491, 0.8725, 0.2491, 0.8311, 0.2491, 0.8725, 0.249, 0.914, 0.2098, 0.914, 0.21, 0.8725, 0.21, 0.8725, 0.2098, 0.914, 0.1702, 0.914, 0.1706, 0.8725, 0.1706, 0.8725, 0.1702, 0.914, 0.1301, 0.9139, 0.1306, 0.8725, 0.1306, 0.8725, 0.1301, 0.9139, 0.08912, 0.9139, 0.08973, 0.8724, 0.08973, 0.8724, 0.08912, 0.9139, 0.04748, 0.9138, 0.04812, 0.8724, 0.04812, 0.8724, 0.04748, 0.9138, 0.0001524, 0.9137, 0.0001524, 0.8724, 0.5023, 0.8724, 0.5023, 0.9139, 0.4508, 0.9139, 0.4502, 0.8725, 0.4502, 0.8725, 0.4508, 0.9139, 0.4091, 0.9139, 0.4086, 0.8724, 0.4086, 0.8724, 0.4091, 0.9139, 0.368, 0.914, 0.3677, 0.8724, 0.3677, 0.8724, 0.368, 0.914, 0.3278, 0.914, 0.3276, 0.8724, 0.3276, 0.8724, 0.3278, 0.914, 0.2882, 0.914, 0.2882, 0.8725, 0.2882, 0.8725, 0.2882, 0.914, 0.249, 0.914, 0.2491, 0.8725, 0.249, 0.914, 0.2484, 0.956, 0.2087, 0.9559, 0.2098, 0.914, 0.2098, 0.914, 0.2087, 0.9559, 0.1687, 0.9558, 0.1702, 0.914, 0.1702, 0.914, 0.1687, 0.9558, 0.1281, 0.9557, 0.1301, 0.9139, 0.1301, 0.9139, 0.1281, 0.9557, 0.08689, 0.9554, 0.08912, 0.9139, 0.08912, 0.9139, 0.08689, 0.9554, 0.04505, 0.9552, 0.04748, 0.9138, 0.04748, 0.9138, 0.04505, 0.9552, 0.0001524, 0.955, 0.0001524, 0.9137, 0.5023, 0.9139, 0.5023, 0.9553, 0.4528, 0.9555, 0.4508, 0.9139, 0.4508, 0.9139, 0.4528, 0.9555, 0.4107, 0.9556, 0.4091, 0.9139, 0.4091, 0.9139, 0.4107, 0.9556, 0.3692, 0.9558, 0.368, 0.914, 0.368, 0.914, 0.3692, 0.9558, 0.3284, 0.9559, 0.3278, 0.914, 0.3278, 0.914, 0.3284, 0.9559, 0.2882, 0.956, 0.2882, 0.914, 0.2882, 0.914, 0.2882, 0.956, 0.2484, 0.956, 0.249, 0.914, 0.2484, 0.956, 0.247, 0.998, 0.2045, 0.998, 0.2087, 0.9559, 0.2087, 0.9559, 0.2045, 0.998, 0.1621, 0.998, 0.1687, 0.9558, 0.1687, 0.9558, 0.1621, 0.998, 0.1201, 0.998, 0.1281, 0.9557, 0.1281, 0.9557, 0.1201, 0.998, 0.07833, 0.998, 0.08689, 0.9554, 0.08689, 0.9554, 0.07833, 0.998, 0.03657, 0.998, 0.04505, 0.9552, 0.04505, 0.9552, 0.03657, 0.998, 0.0001524, 0.998, 0.0001524, 0.955, 0.5023, 0.9553, 0.502, 0.998, 0.4598, 0.998, 0.4528, 0.9555, 0.4528, 0.9555, 0.4598, 0.998, 0.4174, 0.998, 0.4107, 0.9556, 0.4107, 0.9556, 0.4174, 0.998, 0.375, 0.998, 0.3692, 0.9558, 0.3692, 0.9558, 0.375, 0.998, 0.3324, 0.998, 0.3284, 0.9559, 0.3284, 0.9559, 0.3324, 0.998, 0.2897, 0.998, 0.2882, 0.956, 0.2882, 0.956, 0.2897, 0.998, 0.247, 0.998, 0.2484, 0.956, 0.7553, 0.998, 0.7567, 0.956, 0.7965, 0.956, 0.798, 0.998, 0.798, 0.998, 0.7965, 0.956, 0.8367, 0.9559, 0.8407, 0.998, 0.8407, 0.998, 0.8367, 0.9559, 0.8774, 0.9558, 0.8833, 0.998, 0.8833, 0.998, 0.8774, 0.9558, 0.919, 0.9556, 0.9257, 0.998, 0.9257, 0.998, 0.919, 0.9556, 0.9611, 0.9555, 0.968, 0.998, 0.968, 0.998, 0.9611, 0.9555, 1.005, 0.9553, 1.005, 0.998, 0.5027, 0.998, 0.5023, 0.955, 0.5533, 0.9552, 0.5449, 0.998, 0.5449, 0.998, 0.5533, 0.9552, 0.5952, 0.9554, 0.5866, 0.998, 0.5866, 0.998, 0.5952, 0.9554, 0.6364, 0.9557, 0.6284, 0.998, 0.6284, 0.998, 0.6364, 0.9557, 0.6769, 0.9558, 0.6704, 0.998, 0.6704, 0.998, 0.6769, 0.9558, 0.7169, 0.9559, 0.7127, 0.998, 0.7127, 0.998, 0.7169, 0.9559, 0.7567, 0.956, 0.7553, 0.998, 0.7567, 0.956, 0.7573, 0.914, 0.7965, 0.914, 0.7965, 0.956, 0.7965, 0.956, 0.7965, 0.914, 0.8361, 0.914, 0.8367, 0.9559, 0.8367, 0.9559, 0.8361, 0.914, 0.8763, 0.914, 0.8774, 0.9558, 0.8774, 0.9558, 0.8763, 0.914, 0.9173, 0.9139, 0.919, 0.9556, 0.919, 0.9556, 0.9173, 0.9139, 0.9591, 0.9139, 0.9611, 0.9555, 0.9611, 0.9555, 0.9591, 0.9139, 1.005, 0.9139, 1.005, 0.9553, 0.5023, 0.955, 0.5023, 0.9137, 0.5558, 0.9138, 0.5533, 0.9552, 0.5533, 0.9552, 0.5558, 0.9138, 0.5974, 0.9139, 0.5952, 0.9554, 0.5952, 0.9554, 0.5974, 0.9139, 0.6383, 0.9139, 0.6364, 0.9557, 0.6364, 0.9557, 0.6383, 0.9139, 0.6785, 0.914, 0.6769, 0.9558, 0.6769, 0.9558, 0.6785, 0.914, 0.7181, 0.914, 0.7169, 0.9559, 0.7169, 0.9559, 0.7181, 0.914, 0.7573, 0.914, 0.7567, 0.956, 0.7573, 0.914, 0.7574, 0.8725, 0.7965, 0.8725, 0.7965, 0.914, 0.7965, 0.914, 0.7965, 0.8725, 0.8359, 0.8724, 0.8361, 0.914, 0.8361, 0.914, 0.8359, 0.8724, 0.876, 0.8724, 0.8763, 0.914, 0.8763, 0.914, 0.876, 0.8724, 0.9168, 0.8724, 0.9173, 0.9139, 0.9173, 0.9139, 0.9168, 0.8724, 0.9585, 0.8725, 0.9591, 0.9139, 0.9591, 0.9139, 0.9585, 0.8725, 1.005, 0.8724, 1.005, 0.9139, 0.5023, 0.9137, 0.5023, 0.8724, 0.5564, 0.8724, 0.5558, 0.9138, 0.5558, 0.9138, 0.5564, 0.8724, 0.598, 0.8724, 0.5974, 0.9139, 0.5974, 0.9139, 0.598, 0.8724, 0.6389, 0.8725, 0.6383, 0.9139, 0.6383, 0.9139, 0.6389, 0.8725, 0.6789, 0.8725, 0.6785, 0.914, 0.6785, 0.914, 0.6789, 0.8725, 0.7183, 0.8725, 0.7181, 0.914, 0.7181, 0.914, 0.7183, 0.8725, 0.7574, 0.8725, 0.7573, 0.914, 0.7574, 0.8725, 0.7574, 0.8311, 0.7964, 0.831, 0.7965, 0.8725, 0.7965, 0.8725, 0.7964, 0.831, 0.8358, 0.831, 0.8359, 0.8724, 0.8359, 0.8724, 0.8358, 0.831, 0.8758, 0.831, 0.876, 0.8724, 0.876, 0.8724, 0.8758, 0.831, 0.9166, 0.831, 0.9168, 0.8724, 0.9168, 0.8724, 0.9166, 0.831, 0.9583, 0.831, 0.9585, 0.8725, 0.9585, 0.8725, 0.9583, 0.831, 1.005, 0.831, 1.005, 0.8724, 0.5023, 0.8724, 0.5023, 0.831, 0.5565, 0.831, 0.5564, 0.8724, 0.5564, 0.8724, 0.5565, 0.831, 0.5981, 0.8311, 0.598, 0.8724, 0.598, 0.8724, 0.5981, 0.8311, 0.639, 0.8311, 0.6389, 0.8725, 0.6389, 0.8725, 0.639, 0.8311, 0.679, 0.8311, 0.6789, 0.8725, 0.6789, 0.8725, 0.679, 0.8311, 0.7184, 0.8311, 0.7183, 0.8725, 0.7183, 0.8725, 0.7184, 0.8311, 0.7574, 0.8311, 0.7574, 0.8725, 0.7574, 0.8311, 0.7573, 0.7897, 0.7963, 0.7896, 0.7964, 0.831, 0.7964, 0.831, 0.7963, 0.7896, 0.8356, 0.7896, 0.8358, 0.831, 0.8358, 0.831, 0.8356, 0.7896, 0.8757, 0.7896, 0.8758, 0.831, 0.8758, 0.831, 0.8757, 0.7896, 0.9165, 0.7896, 0.9166, 0.831, 0.9166, 0.831, 0.9165, 0.7896, 0.9581, 0.7897, 0.9583, 0.831, 0.9583, 0.831, 0.9581, 0.7897, 1.005, 0.7897, 1.005, 0.831, 0.5023, 0.831, 0.5023, 0.7897, 0.5564, 0.7897, 0.5565, 0.831, 0.5565, 0.831, 0.5564, 0.7897, 0.5981, 0.7897, 0.5981, 0.8311, 0.5981, 0.8311, 0.5981, 0.7897, 0.6389, 0.7897, 0.639, 0.8311, 0.639, 0.8311, 0.6389, 0.7897, 0.6789, 0.7897, 0.679, 0.8311, 0.679, 0.8311, 0.6789, 0.7897, 0.7183, 0.7897, 0.7184, 0.8311, 0.7184, 0.8311, 0.7183, 0.7897, 0.7573, 0.7897, 0.7574, 0.8311, 0.7573, 0.7897, 0.7572, 0.7483, 0.7962, 0.7483, 0.7963, 0.7896, 0.7963, 0.7896, 0.7962, 0.7483, 0.8355, 0.7483, 0.8356, 0.7896, 0.8356, 0.7896, 0.8355, 0.7483, 0.8755, 0.7483, 0.8757, 0.7896, 0.8757, 0.7896, 0.8755, 0.7483, 0.9164, 0.7483, 0.9165, 0.7896, 0.9165, 0.7896, 0.9164, 0.7483, 0.958, 0.7483, 0.9581, 0.7897, 0.9581, 0.7897, 0.958, 0.7483, 1.005, 0.7483, 1.005, 0.7897, 0.5023, 0.7897, 0.5023, 0.7483, 0.5563, 0.7483, 0.5564, 0.7897, 0.5564, 0.7897, 0.5563, 0.7483, 0.598, 0.7483, 0.5981, 0.7897, 0.5981, 0.7897, 0.598, 0.7483, 0.6388, 0.7483, 0.6389, 0.7897, 0.6389, 0.7897, 0.6388, 0.7483, 0.6788, 0.7483, 0.6789, 0.7897, 0.6789, 0.7897, 0.6788, 0.7483, 0.7182, 0.7483, 0.7183, 0.7897, 0.7183, 0.7897, 0.7182, 0.7483, 0.7572, 0.7483, 0.7573, 0.7897, 0.7572, 0.7483, 0.7571, 0.7069, 0.7961, 0.7069, 0.7962, 0.7483, 0.7962, 0.7483, 0.7961, 0.7069, 0.8354, 0.7069, 0.8355, 0.7483, 0.8355, 0.7483, 0.8354, 0.7069, 0.8754, 0.7069, 0.8755, 0.7483, 0.8755, 0.7483, 0.8754, 0.7069, 0.9163, 0.7069, 0.9164, 0.7483, 0.9164, 0.7483, 0.9163, 0.7069, 0.9579, 0.7069, 0.958, 0.7483, 0.958, 0.7483, 0.9579, 0.7069, 1.005, 0.7069, 1.005, 0.7483, 0.5023, 0.7483, 0.5023, 0.7069, 0.5562, 0.7069, 0.5563, 0.7483, 0.5563, 0.7483, 0.5562, 0.7069, 0.5979, 0.7069, 0.598, 0.7483, 0.598, 0.7483, 0.5979, 0.7069, 0.6387, 0.7069, 0.6388, 0.7483, 0.6388, 0.7483, 0.6387, 0.7069, 0.6787, 0.7069, 0.6788, 0.7483, 0.6788, 0.7483, 0.6787, 0.7069, 0.7181, 0.7069, 0.7182, 0.7483, 0.7182, 0.7483, 0.7181, 0.7069, 0.7571, 0.7069, 0.7572, 0.7483, 0.7571, 0.7069, 0.7569, 0.6655, 0.7959, 0.6655, 0.7961, 0.7069, 0.7961, 0.7069, 0.7959, 0.6655, 0.8353, 0.6655, 0.8354, 0.7069, 0.8354, 0.7069, 0.8353, 0.6655, 0.8753, 0.6655, 0.8754, 0.7069, 0.8754, 0.7069, 0.8753, 0.6655, 0.9161, 0.6655, 0.9163, 0.7069, 0.9163, 0.7069, 0.9161, 0.6655, 0.9578, 0.6655, 0.9579, 0.7069, 0.9579, 0.7069, 0.9578, 0.6655, 1.005, 0.6655, 1.005, 0.7069, 0.5023, 0.7069, 0.5023, 0.6655, 0.5561, 0.6655, 0.5562, 0.7069, 0.5562, 0.7069, 0.5561, 0.6655, 0.5977, 0.6655, 0.5979, 0.7069, 0.5979, 0.7069, 0.5977, 0.6655, 0.6386, 0.6655, 0.6387, 0.7069, 0.6387, 0.7069, 0.6386, 0.6655, 0.6786, 0.6655, 0.6787, 0.7069, 0.6787, 0.7069, 0.6786, 0.6655, 0.7179, 0.6655, 0.7181, 0.7069, 0.7181, 0.7069, 0.7179, 0.6655, 0.7569, 0.6655, 0.7571, 0.7069, 0.7569, 0.6655, 0.7568, 0.6241, 0.7958, 0.6241, 0.7959, 0.6655, 0.7959, 0.6655, 0.7958, 0.6241, 0.8352, 0.6241, 0.8353, 0.6655, 0.8353, 0.6655, 0.8352, 0.6241, 0.8752, 0.6241, 0.8753, 0.6655, 0.8753, 0.6655, 0.8752, 0.6241, 0.916, 0.6241, 0.9161, 0.6655, 0.9161, 0.6655, 0.916, 0.6241, 0.9576, 0.6241, 0.9578, 0.6655, 0.9578, 0.6655, 0.9576, 0.6241, 1.005, 0.6241, 1.005, 0.6655, 0.5023, 0.6655, 0.5023, 0.6241, 0.556, 0.6241, 0.5561, 0.6655, 0.5561, 0.6655, 0.556, 0.6241, 0.5976, 0.6242, 0.5977, 0.6655, 0.5977, 0.6655, 0.5976, 0.6242, 0.6385, 0.6242, 0.6386, 0.6655, 0.6386, 0.6655, 0.6385, 0.6242, 0.6785, 0.6242, 0.6786, 0.6655, 0.6786, 0.6655, 0.6785, 0.6242, 0.7178, 0.6242, 0.7179, 0.6655, 0.7179, 0.6655, 0.7178, 0.6242, 0.7568, 0.6241, 0.7569, 0.6655, 0.7568, 0.6241, 0.7567, 0.5828, 0.7957, 0.5827, 0.7958, 0.6241, 0.7958, 0.6241, 0.7957, 0.5827, 0.8351, 0.5827, 0.8352, 0.6241, 0.8352, 0.6241, 0.8351, 0.5827, 0.8751, 0.5827, 0.8752, 0.6241, 0.8752, 0.6241, 0.8751, 0.5827, 0.9159, 0.5827, 0.916, 0.6241, 0.916, 0.6241, 0.9159, 0.5827, 0.9575, 0.5828, 0.9576, 0.6241, 0.9576, 0.6241, 0.9575, 0.5828, 1.005, 0.5828, 1.005, 0.6241, 0.5023, 0.6241, 0.5023, 0.5828, 0.5559, 0.5828, 0.556, 0.6241, 0.556, 0.6241, 0.5559, 0.5828, 0.5975, 0.5828, 0.5976, 0.6242, 0.5976, 0.6242, 0.5975, 0.5828, 0.6383, 0.5828, 0.6385, 0.6242, 0.6385, 0.6242, 0.6383, 0.5828, 0.6784, 0.5828, 0.6785, 0.6242, 0.6785, 0.6242, 0.6784, 0.5828, 0.7177, 0.5828, 0.7178, 0.6242, 0.7178, 0.6242, 0.7177, 0.5828, 0.7567, 0.5828, 0.7568, 0.6241, 0.7567, 0.5828, 0.7566, 0.5414, 0.7956, 0.5414, 0.7957, 0.5827, 0.7957, 0.5827, 0.7956, 0.5414, 0.8349, 0.5414, 0.8351, 0.5827, 0.8351, 0.5827, 0.8349, 0.5414, 0.875, 0.5414, 0.8751, 0.5827, 0.8751, 0.5827, 0.875, 0.5414, 0.9158, 0.5414, 0.9159, 0.5827, 0.9159, 0.5827, 0.9158, 0.5414, 0.9574, 0.5414, 0.9575, 0.5828, 0.9575, 0.5828, 0.9574, 0.5414, 1.005, 0.5414, 1.005, 0.5828, 0.5023, 0.5828, 0.5023, 0.5414, 0.5558, 0.5414, 0.5559, 0.5828, 0.5559, 0.5828, 0.5558, 0.5414, 0.5974, 0.5414, 0.5975, 0.5828, 0.5975, 0.5828, 0.5974, 0.5414, 0.6382, 0.5414, 0.6383, 0.5828, 0.6383, 0.5828, 0.6382, 0.5414, 0.6782, 0.5414, 0.6784, 0.5828, 0.6784, 0.5828, 0.6782, 0.5414, 0.7176, 0.5414, 0.7177, 0.5828, 0.7177, 0.5828, 0.7176, 0.5414, 0.7566, 0.5414, 0.7567, 0.5828, 0.7566, 0.5414, 0.7565, 0.5, 0.7955, 0.5, 0.7956, 0.5414, 0.7956, 0.5414, 0.7955, 0.5, 0.8348, 0.5, 0.8349, 0.5414, 0.8349, 0.5414, 0.8348, 0.5, 0.8748, 0.5, 0.875, 0.5414, 0.875, 0.5414, 0.8748, 0.5, 0.9157, 0.5, 0.9158, 0.5414, 0.9158, 0.5414, 0.9157, 0.5, 0.9573, 0.5, 0.9574, 0.5414, 0.9574, 0.5414, 0.9573, 0.5, 1.005, 0.5, 1.005, 0.5414, 0.5023, 0.5414, 0.5023, 0.5, 0.5557, 0.5, 0.5558, 0.5414, 0.5558, 0.5414, 0.5557, 0.5, 0.5973, 0.5, 0.5974, 0.5414, 0.5974, 0.5414, 0.5973, 0.5, 0.6381, 0.5, 0.6382, 0.5414, 0.6382, 0.5414, 0.6381, 0.5, 0.6781, 0.5, 0.6782, 0.5414, 0.6782, 0.5414, 0.6781, 0.5, 0.7175, 0.5, 0.7176, 0.5414, 0.7176, 0.5414, 0.7175, 0.5, 0.7565, 0.5, 0.7566, 0.5414, 0.7565, 0.5, 0.7564, 0.4586, 0.7954, 0.4586, 0.7955, 0.5, 0.7955, 0.5, 0.7954, 0.4586, 0.8347, 0.4586, 0.8348, 0.5, 0.8348, 0.5, 0.8347, 0.4586, 0.8747, 0.4586, 0.8748, 0.5, 0.8748, 0.5, 0.8747, 0.4586, 0.9156, 0.4586, 0.9157, 0.5, 0.9157, 0.5, 0.9156, 0.4586, 0.9572, 0.4586, 0.9573, 0.5, 0.9573, 0.5, 0.9572, 0.4586, 1.005, 0.4586, 1.005, 0.5, 0.5023, 0.5, 0.5023, 0.4586, 0.5555, 0.4586, 0.5557, 0.5, 0.5557, 0.5, 0.5555, 0.4586, 0.5972, 0.4586, 0.5973, 0.5, 0.5973, 0.5, 0.5972, 0.4586, 0.638, 0.4586, 0.6381, 0.5, 0.6381, 0.5, 0.638, 0.4586, 0.678, 0.4586, 0.6781, 0.5, 0.6781, 0.5, 0.678, 0.4586, 0.7174, 0.4586, 0.7175, 0.5, 0.7175, 0.5, 0.7174, 0.4586, 0.7564, 0.4586, 0.7565, 0.5, 0.7564, 0.4586, 0.7562, 0.4172, 0.7952, 0.4172, 0.7954, 0.4586, 0.7954, 0.4586, 0.7952, 0.4172, 0.8346, 0.4172, 0.8347, 0.4586, 0.8347, 0.4586, 0.8346, 0.4172, 0.8746, 0.4172, 0.8747, 0.4586, 0.8747, 0.4586, 0.8746, 0.4172, 0.9155, 0.4172, 0.9156, 0.4586, 0.9156, 0.4586, 0.9155, 0.4172, 0.9571, 0.4172, 0.9572, 0.4586, 0.9572, 0.4586, 0.9571, 0.4172, 1.005, 0.4172, 1.005, 0.4586, 0.5023, 0.4586, 0.5023, 0.4172, 0.5554, 0.4172, 0.5555, 0.4586, 0.5555, 0.4586, 0.5554, 0.4172, 0.597, 0.4173, 0.5972, 0.4586, 0.5972, 0.4586, 0.597, 0.4173, 0.6379, 0.4173, 0.638, 0.4586, 0.638, 0.4586, 0.6379, 0.4173, 0.6779, 0.4173, 0.678, 0.4586, 0.678, 0.4586, 0.6779, 0.4173, 0.7172, 0.4173, 0.7174, 0.4586, 0.7174, 0.4586, 0.7172, 0.4173, 0.7562, 0.4172, 0.7564, 0.4586, 0.7562, 0.4172, 0.7561, 0.3759, 0.7951, 0.3758, 0.7952, 0.4172, 0.7952, 0.4172, 0.7951, 0.3758, 0.8345, 0.3758, 0.8346, 0.4172, 0.8346, 0.4172, 0.8345, 0.3758, 0.8745, 0.3758, 0.8746, 0.4172, 0.8746, 0.4172, 0.8745, 0.3758, 0.9153, 0.3759, 0.9155, 0.4172, 0.9155, 0.4172, 0.9153, 0.3759, 0.957, 0.3759, 0.9571, 0.4172, 0.9571, 0.4172, 0.957, 0.3759, 1.005, 0.3759, 1.005, 0.4172, 0.5023, 0.4172, 0.5023, 0.3759, 0.5553, 0.3759, 0.5554, 0.4172, 0.5554, 0.4172, 0.5553, 0.3759, 0.5969, 0.3759, 0.597, 0.4173, 0.597, 0.4173, 0.5969, 0.3759, 0.6378, 0.3759, 0.6379, 0.4173, 0.6379, 0.4173, 0.6378, 0.3759, 0.6778, 0.3759, 0.6779, 0.4173, 0.6779, 0.4173, 0.6778, 0.3759, 0.7171, 0.3759, 0.7172, 0.4173, 0.7172, 0.4173, 0.7171, 0.3759, 0.7561, 0.3759, 0.7562, 0.4172, 0.7561, 0.3759, 0.756, 0.3345, 0.795, 0.3345, 0.7951, 0.3758, 0.7951, 0.3758, 0.795, 0.3345, 0.8344, 0.3345, 0.8345, 0.3758, 0.8345, 0.3758, 0.8344, 0.3345, 0.8744, 0.3345, 0.8745, 0.3758, 0.8745, 0.3758, 0.8744, 0.3345, 0.9152, 0.3345, 0.9153, 0.3759, 0.9153, 0.3759, 0.9152, 0.3345, 0.9568, 0.3345, 0.957, 0.3759, 0.957, 0.3759, 0.9568, 0.3345, 1.005, 0.3345, 1.005, 0.3759, 0.5023, 0.3759, 0.5023, 0.3345, 0.5552, 0.3345, 0.5553, 0.3759, 0.5553, 0.3759, 0.5552, 0.3345, 0.5968, 0.3345, 0.5969, 0.3759, 0.5969, 0.3759, 0.5968, 0.3345, 0.6376, 0.3345, 0.6378, 0.3759, 0.6378, 0.3759, 0.6376, 0.3345, 0.6777, 0.3345, 0.6778, 0.3759, 0.6778, 0.3759, 0.6777, 0.3345, 0.717, 0.3345, 0.7171, 0.3759, 0.7171, 0.3759, 0.717, 0.3345, 0.756, 0.3345, 0.7561, 0.3759, 0.756, 0.3345, 0.7559, 0.2931, 0.7949, 0.2931, 0.795, 0.3345, 0.795, 0.3345, 0.7949, 0.2931, 0.8343, 0.2931, 0.8344, 0.3345, 0.8344, 0.3345, 0.8343, 0.2931, 0.8743, 0.2931, 0.8744, 0.3345, 0.8744, 0.3345, 0.8743, 0.2931, 0.9151, 0.2931, 0.9152, 0.3345, 0.9152, 0.3345, 0.9151, 0.2931, 0.9567, 0.2931, 0.9568, 0.3345, 0.9568, 0.3345, 0.9567, 0.2931, 1.005, 0.2931, 1.005, 0.3345, 0.5023, 0.3345, 0.5023, 0.2931, 0.5551, 0.2931, 0.5552, 0.3345, 0.5552, 0.3345, 0.5551, 0.2931, 0.5967, 0.2931, 0.5968, 0.3345, 0.5968, 0.3345, 0.5967, 0.2931, 0.6375, 0.2931, 0.6376, 0.3345, 0.6376, 0.3345, 0.6375, 0.2931, 0.6775, 0.2931, 0.6777, 0.3345, 0.6777, 0.3345, 0.6775, 0.2931, 0.7169, 0.2931, 0.717, 0.3345, 0.717, 0.3345, 0.7169, 0.2931, 0.7559, 0.2931, 0.756, 0.3345, 0.7559, 0.2931, 0.7558, 0.2517, 0.7948, 0.2517, 0.7949, 0.2931, 0.7949, 0.2931, 0.7948, 0.2517, 0.8341, 0.2517, 0.8343, 0.2931, 0.8343, 0.2931, 0.8341, 0.2517, 0.8742, 0.2517, 0.8743, 0.2931, 0.8743, 0.2931, 0.8742, 0.2517, 0.915, 0.2517, 0.9151, 0.2931, 0.9151, 0.2931, 0.915, 0.2517, 0.9566, 0.2517, 0.9567, 0.2931, 0.9567, 0.2931, 0.9566, 0.2517, 1.005, 0.2517, 1.005, 0.2931, 0.5023, 0.2931, 0.5023, 0.2517, 0.555, 0.2517, 0.5551, 0.2931, 0.5551, 0.2931, 0.555, 0.2517, 0.5966, 0.2517, 0.5967, 0.2931, 0.5967, 0.2931, 0.5966, 0.2517, 0.6374, 0.2517, 0.6375, 0.2931, 0.6375, 0.2931, 0.6374, 0.2517, 0.6774, 0.2517, 0.6775, 0.2931, 0.6775, 0.2931, 0.6774, 0.2517, 0.7168, 0.2517, 0.7169, 0.2931, 0.7169, 0.2931, 0.7168, 0.2517, 0.7558, 0.2517, 0.7559, 0.2931, 0.7558, 0.2517, 0.7557, 0.2103, 0.7947, 0.2103, 0.7948, 0.2517, 0.7948, 0.2517, 0.7947, 0.2103, 0.834, 0.2103, 0.8341, 0.2517, 0.8341, 0.2517, 0.834, 0.2103, 0.8741, 0.2103, 0.8742, 0.2517, 0.8742, 0.2517, 0.8741, 0.2103, 0.9149, 0.2103, 0.915, 0.2517, 0.915, 0.2517, 0.9149, 0.2103, 0.9565, 0.2103, 0.9566, 0.2517, 0.9566, 0.2517, 0.9565, 0.2103, 1.005, 0.2104, 1.005, 0.2517, 0.5023, 0.2517, 0.5023, 0.2103, 0.5548, 0.2103, 0.555, 0.2517, 0.555, 0.2517, 0.5548, 0.2103, 0.5965, 0.2104, 0.5966, 0.2517, 0.5966, 0.2517, 0.5965, 0.2104, 0.6373, 0.2104, 0.6374, 0.2517, 0.6374, 0.2517, 0.6373, 0.2104, 0.6773, 0.2104, 0.6774, 0.2517, 0.6774, 0.2517, 0.6773, 0.2104, 0.7167, 0.2104, 0.7168, 0.2517, 0.7168, 0.2517, 0.7167, 0.2104, 0.7557, 0.2103, 0.7558, 0.2517, 0.7557, 0.2103, 0.7556, 0.1689, 0.7946, 0.1689, 0.7947, 0.2103, 0.7947, 0.2103, 0.7946, 0.1689, 0.834, 0.1689, 0.834, 0.2103, 0.834, 0.2103, 0.834, 0.1689, 0.874, 0.1689, 0.8741, 0.2103, 0.8741, 0.2103, 0.874, 0.1689, 0.9148, 0.1689, 0.9149, 0.2103, 0.9149, 0.2103, 0.9148, 0.1689, 0.9565, 0.169, 0.9565, 0.2103, 0.9565, 0.2103, 0.9565, 0.169, 1.005, 0.169, 1.005, 0.2104, 0.5023, 0.2103, 0.5023, 0.169, 0.5547, 0.169, 0.5548, 0.2103, 0.5548, 0.2103, 0.5547, 0.169, 0.5963, 0.169, 0.5965, 0.2104, 0.5965, 0.2104, 0.5963, 0.169, 0.6372, 0.169, 0.6373, 0.2104, 0.6373, 0.2104, 0.6372, 0.169, 0.6772, 0.169, 0.6773, 0.2104, 0.6773, 0.2104, 0.6772, 0.169, 0.7166, 0.169, 0.7167, 0.2104, 0.7167, 0.2104, 0.7166, 0.169, 0.7556, 0.1689, 0.7557, 0.2103, 0.7556, 0.1689, 0.7556, 0.1275, 0.7946, 0.1275, 0.7946, 0.1689, 0.7946, 0.1689, 0.7946, 0.1275, 0.834, 0.1275, 0.834, 0.1689, 0.834, 0.1689, 0.834, 0.1275, 0.8741, 0.1275, 0.874, 0.1689, 0.874, 0.1689, 0.8741, 0.1275, 0.9149, 0.1276, 0.9148, 0.1689, 0.9148, 0.1689, 0.9149, 0.1276, 0.9566, 0.1276, 0.9565, 0.169, 0.9565, 0.169, 0.9566, 0.1276, 1.005, 0.1276, 1.005, 0.169, 0.5023, 0.169, 0.5023, 0.1276, 0.5544, 0.1275, 0.5547, 0.169, 0.5547, 0.169, 0.5544, 0.1275, 0.5961, 0.1276, 0.5963, 0.169, 0.5963, 0.169, 0.5961, 0.1276, 0.637, 0.1276, 0.6372, 0.169, 0.6372, 0.169, 0.637, 0.1276, 0.6771, 0.1276, 0.6772, 0.169, 0.6772, 0.169, 0.6771, 0.1276, 0.7165, 0.1275, 0.7166, 0.169, 0.7166, 0.169, 0.7165, 0.1275, 0.7556, 0.1275, 0.7556, 0.1689, 0.7556, 0.1275, 0.7557, 0.08599, 0.7949, 0.08599, 0.7946, 0.1275, 0.7946, 0.1275, 0.7949, 0.08599, 0.8344, 0.08601, 0.834, 0.1275, 0.834, 0.1275, 0.8344, 0.08601, 0.8746, 0.08606, 0.8741, 0.1275, 0.8741, 0.1275, 0.8746, 0.08606, 0.9155, 0.08613, 0.9149, 0.1276, 0.9149, 0.1276, 0.9155, 0.08613, 0.9572, 0.08622, 0.9566, 0.1276, 0.9566, 0.1276, 0.9572, 0.08622, 1.005, 0.08629, 1.005, 0.1276, 0.5023, 0.1276, 0.5023, 0.08615, 0.5539, 0.0861, 0.5544, 0.1275, 0.5544, 0.1275, 0.5539, 0.0861, 0.5956, 0.08607, 0.5961, 0.1276, 0.5961, 0.1276, 0.5956, 0.08607, 0.6366, 0.08605, 0.637, 0.1276, 0.637, 0.1276, 0.6366, 0.08605, 0.6769, 0.08602, 0.6771, 0.1276, 0.6771, 0.1276, 0.6769, 0.08602, 0.7165, 0.086, 0.7165, 0.1275, 0.7165, 0.1275, 0.7165, 0.086, 0.7557, 0.08599, 0.7556, 0.1275, 0.7557, 0.08599, 0.7563, 0.04403, 0.796, 0.04407, 0.7949, 0.08599, 0.7949, 0.08599, 0.796, 0.04407, 0.836, 0.04418, 0.8344, 0.08601, 0.8344, 0.08601, 0.836, 0.04418, 0.8766, 0.04435, 0.8746, 0.08606, 0.8746, 0.08606, 0.8766, 0.04435, 0.9178, 0.04456, 0.9155, 0.08613, 0.9155, 0.08613, 0.9178, 0.04456, 0.9596, 0.0448, 0.9572, 0.08622, 0.9572, 0.08622, 0.9596, 0.0448, 1.005, 0.04504, 1.005, 0.08629, 0.5023, 0.08615, 0.5023, 0.04469, 0.5518, 0.04452, 0.5539, 0.0861, 0.5539, 0.0861, 0.5518, 0.04452, 0.594, 0.04436, 0.5956, 0.08607, 0.5956, 0.08607, 0.594, 0.04436, 0.6355, 0.04422, 0.6366, 0.08605, 0.6366, 0.08605, 0.6355, 0.04422, 0.6763, 0.04411, 0.6769, 0.08602, 0.6769, 0.08602, 0.6763, 0.04411, 0.7165, 0.04404, 0.7165, 0.086, 0.7165, 0.086, 0.7165, 0.04404, 0.7563, 0.04403, 0.7557, 0.08599, 0.7563, 0.04403, 0.7576, 0.002035, 0.8002, 0.002035, 0.796, 0.04407, 0.796, 0.04407, 0.8002, 0.002035, 0.8425, 0.002035, 0.836, 0.04418, 0.836, 0.04418, 0.8425, 0.002035, 0.8845, 0.002035, 0.8766, 0.04435, 0.8766, 0.04435, 0.8845, 0.002035, 0.9263, 0.002035, 0.9178, 0.04456, 0.9178, 0.04456, 0.9263, 0.002035, 0.9681, 0.002035, 0.9596, 0.0448, 0.9596, 0.0448, 0.9681, 0.002035, 1.005, 0.002035, 1.005, 0.04504, 0.5023, 0.04469, 0.5027, 0.002035, 0.5449, 0.002035, 0.5518, 0.04452, 0.5518, 0.04452, 0.5449, 0.002035, 0.5872, 0.002035, 0.594, 0.04436, 0.594, 0.04436, 0.5872, 0.002035, 0.6297, 0.002035, 0.6355, 0.04422, 0.6355, 0.04422, 0.6297, 0.002035, 0.6722, 0.002035, 0.6763, 0.04411, 0.6763, 0.04411, 0.6722, 0.002035, 0.7149, 0.002035, 0.7165, 0.04404, 0.7165, 0.04404, 0.7149, 0.002035, 0.7576, 0.002035, 0.7563, 0.04403, 0.2494, 0.002035, 0.248, 0.04402, 0.2082, 0.04404, 0.2066, 0.002035, 0.2066, 0.002035, 0.2082, 0.04404, 0.168, 0.04411, 0.1639, 0.002035, 0.1639, 0.002035, 0.168, 0.04411, 0.1272, 0.04422, 0.1214, 0.002035, 0.1214, 0.002035, 0.1272, 0.04422, 0.08571, 0.04436, 0.07895, 0.002035, 0.07895, 0.002035, 0.08571, 0.04436, 0.04356, 0.04452, 0.03663, 0.002035, 0.03663, 0.002035, 0.04356, 0.04452, 0.0001524, 0.04469, 0.0001524, 0.002035, 0.502, 0.002035, 0.5023, 0.04504, 0.4513, 0.0448, 0.4598, 0.002035, 0.4598, 0.002035, 0.4513, 0.0448, 0.4095, 0.04456, 0.4181, 0.002035, 0.4181, 0.002035, 0.4095, 0.04456, 0.3683, 0.04435, 0.3762, 0.002035, 0.3762, 0.002035, 0.3683, 0.04435, 0.3277, 0.04418, 0.3342, 0.002035, 0.3342, 0.002035, 0.3277, 0.04418, 0.2877, 0.04407, 0.2919, 0.002035, 0.2919, 0.002035, 0.2877, 0.04407, 0.248, 0.04402, 0.2494, 0.002035, 0.248, 0.04402, 0.2474, 0.08599, 0.2082, 0.086, 0.2082, 0.04404, 0.2082, 0.04404, 0.2082, 0.086, 0.1686, 0.08602, 0.168, 0.04411, 0.168, 0.04411, 0.1686, 0.08602, 0.1284, 0.08604, 0.1272, 0.04422, 0.1272, 0.04422, 0.1284, 0.08604, 0.08733, 0.08607, 0.08571, 0.04436, 0.08571, 0.04436, 0.08733, 0.08607, 0.04557, 0.0861, 0.04356, 0.04452, 0.04356, 0.04452, 0.04557, 0.0861, 0.0001524, 0.08615, 0.0001524, 0.04469, 0.5023, 0.04504, 0.5023, 0.08629, 0.4489, 0.08621, 0.4513, 0.0448, 0.4513, 0.0448, 0.4489, 0.08621, 0.4073, 0.08613, 0.4095, 0.04456, 0.4095, 0.04456, 0.4073, 0.08613, 0.3663, 0.08606, 0.3683, 0.04435, 0.3683, 0.04435, 0.3663, 0.08606, 0.3262, 0.08601, 0.3277, 0.04418, 0.3277, 0.04418, 0.3262, 0.08601, 0.2866, 0.08599, 0.2877, 0.04407, 0.2877, 0.04407, 0.2866, 0.08599, 0.2474, 0.08599, 0.248, 0.04402, 0.2474, 0.08599, 0.2473, 0.1275, 0.2082, 0.1275, 0.2082, 0.086, 0.2082, 0.086, 0.2082, 0.1275, 0.1688, 0.1276, 0.1686, 0.08602, 0.1686, 0.08602, 0.1688, 0.1276, 0.1287, 0.1276, 0.1284, 0.08604, 0.1284, 0.08604, 0.1287, 0.1276, 0.08782, 0.1276, 0.08733, 0.08607, 0.08733, 0.08607, 0.08782, 0.1276, 0.04616, 0.1275, 0.04557, 0.0861, 0.04557, 0.0861, 0.04616, 0.1275, 0.0001524, 0.1276, 0.0001524, 0.08615, 0.5023, 0.08629, 0.5023, 0.1276, 0.4483, 0.1276, 0.4489, 0.08621, 0.4489, 0.08621, 0.4483, 0.1276, 0.4067, 0.1276, 0.4073, 0.08613, 0.4073, 0.08613, 0.4067, 0.1276, 0.3658, 0.1275, 0.3663, 0.08606, 0.3663, 0.08606, 0.3658, 0.1275, 0.3257, 0.1275, 0.3262, 0.08601, 0.3262, 0.08601, 0.3257, 0.1275, 0.2863, 0.1275, 0.2866, 0.08599, 0.2866, 0.08599, 0.2863, 0.1275, 0.2473, 0.1275, 0.2474, 0.08599, 0.2473, 0.1275, 0.2473, 0.1689, 0.2083, 0.169, 0.2082, 0.1275, 0.2082, 0.1275, 0.2083, 0.169, 0.1689, 0.169, 0.1688, 0.1276, 0.1688, 0.1276, 0.1689, 0.169, 0.1289, 0.169, 0.1287, 0.1276, 0.1287, 0.1276, 0.1289, 0.169, 0.08803, 0.169, 0.08782, 0.1276, 0.08782, 0.1276, 0.08803, 0.169, 0.0464, 0.1689, 0.04616, 0.1275, 0.04616, 0.1275, 0.0464, 0.1689, 0.0001524, 0.169, 0.0001524, 0.1276, 0.5023, 0.1276, 0.5023, 0.169, 0.4482, 0.169, 0.4483, 0.1276, 0.4483, 0.1276, 0.4482, 0.169, 0.4066, 0.1689, 0.4067, 0.1276, 0.4067, 0.1276, 0.4066, 0.1689, 0.3657, 0.1689, 0.3658, 0.1275, 0.3658, 0.1275, 0.3657, 0.1689, 0.3257, 0.1689, 0.3257, 0.1275, 0.3257, 0.1275, 0.3257, 0.1689, 0.2863, 0.1689, 0.2863, 0.1275, 0.2863, 0.1275, 0.2863, 0.1689, 0.2473, 0.1689, 0.2473, 0.1275, 0.2473, 0.1689, 0.2474, 0.2103, 0.2084, 0.2104, 0.2083, 0.169, 0.2083, 0.169, 0.2084, 0.2104, 0.169, 0.2104, 0.1689, 0.169, 0.1689, 0.169, 0.169, 0.2104, 0.129, 0.2104, 0.1289, 0.169, 0.1289, 0.169, 0.129, 0.2104, 0.08817, 0.2103, 0.08803, 0.169, 0.08803, 0.169, 0.08817, 0.2103, 0.04655, 0.2103, 0.0464, 0.1689, 0.0464, 0.1689, 0.04655, 0.2103, 0.0001524, 0.2103, 0.0001524, 0.169, 0.5023, 0.169, 0.5023, 0.2103, 0.4482, 0.2103, 0.4482, 0.169, 0.4482, 0.169, 0.4482, 0.2103, 0.4066, 0.2103, 0.4066, 0.1689, 0.4066, 0.1689, 0.4066, 0.2103, 0.3658, 0.2103, 0.3657, 0.1689, 0.3657, 0.1689, 0.3658, 0.2103, 0.3258, 0.2103, 0.3257, 0.1689, 0.3257, 0.1689, 0.3258, 0.2103, 0.2864, 0.2103, 0.2863, 0.1689, 0.2863, 0.1689, 0.2864, 0.2103, 0.2474, 0.2103, 0.2473, 0.1689, 0.2474, 0.2103, 0.2475, 0.2517, 0.2085, 0.2517, 0.2084, 0.2104, 0.2084, 0.2104, 0.2085, 0.2517, 0.1691, 0.2517, 0.169, 0.2104, 0.169, 0.2104, 0.1691, 0.2517, 0.1291, 0.2517, 0.129, 0.2104, 0.129, 0.2104, 0.1291, 0.2517, 0.08829, 0.2517, 0.08817, 0.2103, 0.08817, 0.2103, 0.08829, 0.2517, 0.04667, 0.2517, 0.04655, 0.2103, 0.04655, 0.2103, 0.04667, 0.2517, 0.0001524, 0.2517, 0.0001524, 0.2103, 0.5023, 0.2103, 0.5023, 0.2517, 0.4483, 0.2517, 0.4482, 0.2103, 0.4482, 0.2103, 0.4483, 0.2517, 0.4067, 0.2517, 0.4066, 0.2103, 0.4066, 0.2103, 0.4067, 0.2517, 0.3659, 0.2517, 0.3658, 0.2103, 0.3658, 0.2103, 0.3659, 0.2517, 0.3259, 0.2517, 0.3258, 0.2103, 0.3258, 0.2103, 0.3259, 0.2517, 0.2865, 0.2517, 0.2864, 0.2103, 0.2864, 0.2103, 0.2865, 0.2517, 0.2475, 0.2517, 0.2474, 0.2103, 0.2475, 0.2517, 0.2476, 0.2931, 0.2086, 0.2931, 0.2085, 0.2517, 0.2085, 0.2517, 0.2086, 0.2931, 0.1693, 0.2931, 0.1691, 0.2517, 0.1691, 0.2517, 0.1693, 0.2931, 0.1293, 0.2931, 0.1291, 0.2517, 0.1291, 0.2517, 0.1293, 0.2931, 0.08841, 0.2931, 0.08829, 0.2517, 0.08829, 0.2517, 0.08841, 0.2931, 0.04679, 0.2931, 0.04667, 0.2517, 0.04667, 0.2517, 0.04679, 0.2931, 0.0001524, 0.2931, 0.0001524, 0.2517, 0.5023, 0.2517, 0.5023, 0.2931, 0.4484, 0.2931, 0.4483, 0.2517, 0.4483, 0.2517, 0.4484, 0.2931, 0.4068, 0.2931, 0.4067, 0.2517, 0.4067, 0.2517, 0.4068, 0.2931, 0.366, 0.2931, 0.3659, 0.2517, 0.3659, 0.2517, 0.366, 0.2931, 0.326, 0.2931, 0.3259, 0.2517, 0.3259, 0.2517, 0.326, 0.2931, 0.2866, 0.2931, 0.2865, 0.2517, 0.2865, 0.2517, 0.2866, 0.2931, 0.2476, 0.2931, 0.2475, 0.2517, 0.2476, 0.2931, 0.2477, 0.3345, 0.2087, 0.3345, 0.2086, 0.2931, 0.2086, 0.2931, 0.2087, 0.3345, 0.1694, 0.3345, 0.1693, 0.2931, 0.1693, 0.2931, 0.1694, 0.3345, 0.1294, 0.3345, 0.1293, 0.2931, 0.1293, 0.2931, 0.1294, 0.3345, 0.08853, 0.3345, 0.08841, 0.2931, 0.08841, 0.2931, 0.08853, 0.3345, 0.04691, 0.3345, 0.04679, 0.2931, 0.04679, 0.2931, 0.04691, 0.3345, 0.0001524, 0.3345, 0.0001524, 0.2931, 0.5023, 0.2931, 0.5023, 0.3345, 0.4486, 0.3345, 0.4484, 0.2931, 0.4484, 0.2931, 0.4486, 0.3345, 0.4069, 0.3345, 0.4068, 0.2931, 0.4068, 0.2931, 0.4069, 0.3345, 0.3661, 0.3345, 0.366, 0.2931, 0.366, 0.2931, 0.3661, 0.3345, 0.3261, 0.3345, 0.326, 0.2931, 0.326, 0.2931, 0.3261, 0.3345, 0.2867, 0.3345, 0.2866, 0.2931, 0.2866, 0.2931, 0.2867, 0.3345, 0.2477, 0.3345, 0.2476, 0.2931, 0.2477, 0.3345, 0.2478, 0.3759, 0.2088, 0.3759, 0.2087, 0.3345, 0.2087, 0.3345, 0.2088, 0.3759, 0.1695, 0.3759, 0.1694, 0.3345, 0.1694, 0.3345, 0.1695, 0.3759, 0.1295, 0.3759, 0.1294, 0.3345, 0.1294, 0.3345, 0.1295, 0.3759, 0.08864, 0.3759, 0.08853, 0.3345, 0.08853, 0.3345, 0.08864, 0.3759, 0.04702, 0.3759, 0.04691, 0.3345, 0.04691, 0.3345, 0.04702, 0.3759, 0.0001524, 0.3759, 0.0001524, 0.3345, 0.5023, 0.3345, 0.5023, 0.3759, 0.4487, 0.3759, 0.4486, 0.3345, 0.4486, 0.3345, 0.4487, 0.3759, 0.4071, 0.3758, 0.4069, 0.3345, 0.4069, 0.3345, 0.4071, 0.3758, 0.3662, 0.3758, 0.3661, 0.3345, 0.3661, 0.3345, 0.3662, 0.3758, 0.3262, 0.3758, 0.3261, 0.3345, 0.3261, 0.3345, 0.3262, 0.3758, 0.2868, 0.3758, 0.2867, 0.3345, 0.2867, 0.3345, 0.2868, 0.3758, 0.2478, 0.3759, 0.2477, 0.3345, 0.2478, 0.3759, 0.248, 0.4172, 0.209, 0.4173, 0.2088, 0.3759, 0.2088, 0.3759, 0.209, 0.4173, 0.1696, 0.4173, 0.1695, 0.3759, 0.1695, 0.3759, 0.1696, 0.4173, 0.1296, 0.4173, 0.1295, 0.3759, 0.1295, 0.3759, 0.1296, 0.4173, 0.08876, 0.4173, 0.08864, 0.3759, 0.08864, 0.3759, 0.08876, 0.4173, 0.04714, 0.4172, 0.04702, 0.3759, 0.04702, 0.3759, 0.04714, 0.4172, 0.0001524, 0.4172, 0.0001524, 0.3759, 0.5023, 0.3759, 0.5023, 0.4172, 0.4488, 0.4172, 0.4487, 0.3759, 0.4487, 0.3759, 0.4488, 0.4172, 0.4072, 0.4172, 0.4071, 0.3758, 0.4071, 0.3758, 0.4072, 0.4172, 0.3663, 0.4172, 0.3662, 0.3758, 0.3662, 0.3758, 0.3663, 0.4172, 0.3263, 0.4172, 0.3262, 0.3758, 0.3262, 0.3758, 0.3263, 0.4172, 0.287, 0.4172, 0.2868, 0.3758, 0.2868, 0.3758, 0.287, 0.4172, 0.248, 0.4172, 0.2478, 0.3759, 0.248, 0.4172, 0.2481, 0.4586, 0.2091, 0.4586, 0.209, 0.4173, 0.209, 0.4173, 0.2091, 0.4586, 0.1697, 0.4586, 0.1696, 0.4173, 0.1696, 0.4173, 0.1697, 0.4586, 0.1297, 0.4586, 0.1296, 0.4173, 0.1296, 0.4173, 0.1297, 0.4586, 0.08887, 0.4586, 0.08876, 0.4173, 0.08876, 0.4173, 0.08887, 0.4586, 0.04726, 0.4586, 0.04714, 0.4172, 0.04714, 0.4172, 0.04726, 0.4586, 0.0001524, 0.4586, 0.0001524, 0.4172, 0.5023, 0.4172, 0.5023, 0.4586, 0.4489, 0.4586, 0.4488, 0.4172, 0.4488, 0.4172, 0.4489, 0.4586, 0.4073, 0.4586, 0.4072, 0.4172, 0.4072, 0.4172, 0.4073, 0.4586, 0.3664, 0.4586, 0.3663, 0.4172, 0.3663, 0.4172, 0.3664, 0.4586, 0.3264, 0.4586, 0.3263, 0.4172, 0.3263, 0.4172, 0.3264, 0.4586, 0.2871, 0.4586, 0.287, 0.4172, 0.287, 0.4172, 0.2871, 0.4586, 0.2481, 0.4586, 0.248, 0.4172, 0.2481, 0.4586, 0.2482, 0.5, 0.2092, 0.5, 0.2091, 0.4586, 0.2091, 0.4586, 0.2092, 0.5, 0.1698, 0.5, 0.1697, 0.4586, 0.1697, 0.4586, 0.1698, 0.5, 0.1298, 0.5, 0.1297, 0.4586, 0.1297, 0.4586, 0.1298, 0.5, 0.08899, 0.5, 0.08887, 0.4586, 0.08887, 0.4586, 0.08899, 0.5, 0.04737, 0.5, 0.04726, 0.4586, 0.04726, 0.4586, 0.04737, 0.5, 0.0001524, 0.5, 0.0001524, 0.4586, 0.5023, 0.4586, 0.5023, 0.5, 0.449, 0.5, 0.4489, 0.4586, 0.4489, 0.4586, 0.449, 0.5, 0.4074, 0.5, 0.4073, 0.4586, 0.4073, 0.4586, 0.4074, 0.5, 0.3666, 0.5, 0.3664, 0.4586, 0.3664, 0.4586, 0.3666, 0.5, 0.3265, 0.5, 0.3264, 0.4586, 0.3264, 0.4586, 0.3265, 0.5, 0.2872, 0.5, 0.2871, 0.4586, 0.2871, 0.4586, 0.2872, 0.5, 0.2482, 0.5, 0.2481, 0.4586])
me_torus.use_remesh_fix_poles = True
me_torus.use_remesh_preserve_attributes = False
me_torus.use_mirror_vertex_groups = False
me_torus.update()

# ---- objects
ob_torus = bpy.data.objects.new('Torus', me_torus)

# ---- transforms, parenting, visibility, modifiers, constraints
ob_torus.location = (0.0, 0.0, 0.0)
ob_torus.lineart.crease_threshold = 0.0

# ---- collection membership
col_collection.objects.link(ob_torus)

# ---- scene / render settings (as saved in the file)
scene.frame_start = 1; scene.frame_end = 250; scene.frame_set(174)
scene.render.engine = 'BLENDER_EEVEE_NEXT'
scene.cycles.use_denoising = False
scene.cycles.samples = 128
scene.cycles.sampling_pattern = 'TABULATED_SOBOL'
scene.cycles.use_adaptive_sampling = False
scene.cycles.use_light_tree = False
scene.view_settings.view_transform = 'Filmic'
bpy.context.view_layer.update()

# ---- added for rendering (the .blend has no active camera and no usable light): camera, sun
cam_auto = bpy.data.cameras.new('AutoCamera')
cam_auto.lens = 50.0
cam_auto.sensor_width = 36.0
cam_auto.clip_end = 1000.0
ob_auto_camera = bpy.data.objects.new('AutoCamera', cam_auto)
scene.collection.objects.link(ob_auto_camera)
ob_auto_camera.location = (54.9867, -65.984, 43.9893)
ob_auto_camera.rotation_euler = (1.09748, -7.21219e-08, 0.694738)
scene.camera = ob_auto_camera
light_auto_sun = bpy.data.lights.new('AutoSun', 'SUN')
light_auto_sun.energy = 3.0
light_auto_sun.angle = 0.0523599
ob_auto_sun = bpy.data.objects.new('AutoSun', light_auto_sun)
scene.collection.objects.link(ob_auto_sun)
ob_auto_sun.rotation_euler = (0.872665, 0.174533, 0.523599)
bpy.context.view_layer.update()
